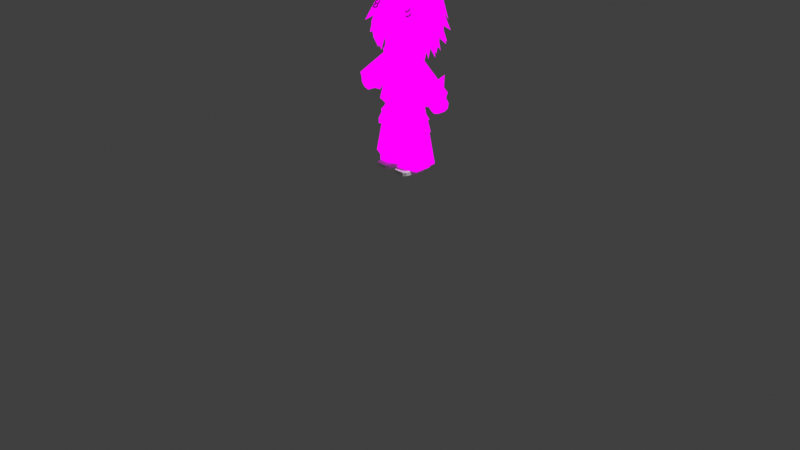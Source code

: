 # Source: LowPolyOllieV46.blend  (saved by Blender 5.0.119; exported with 4.5.12 LTS)
import bpy
from mathutils import Matrix  # noqa: F401  (used for matrix-valued properties, if any)

bpy.ops.wm.read_factory_settings(use_empty=True)
scene = bpy.context.scene
scene.name = 'Scene'

# ---- collections
col_ollie = bpy.data.collections.new('ollie'); scene.collection.children.link(col_ollie)

# ---- images (referenced by path relative to the original .blend; pixels are not part of the script)
import os
ASSET_DIR = os.environ.get("B2B_ASSET_DIR", "")  # directory of the original .blend (textures are referenced by path, not embedded)
HERE = os.path.dirname(os.path.abspath(__file__))  # packed textures are extracted next to this script under _unpacked/

def load_image(name, relpath, width, height, colorspace="sRGB"):
    """Load a texture the original file referenced (path relative to the .blend, or extracted next to this script)."""
    p = next((c for c in (os.path.join(HERE, relpath), os.path.join(ASSET_DIR, relpath)) if relpath and os.path.exists(c)), "")
    if p:
        img = bpy.data.images.load(p, check_existing=True)
        img.name = name
    else:  # same state as the original file: an image datablock whose file is absent (Cycles renders it pink)
        img = bpy.data.images.new(name, width, height)
        img.source = "FILE"
        img.filepath = "//" + (relpath or name)
    img.colorspace_settings.name = colorspace
    return img
img_ollie_face_png = load_image('OLLIE FACE.png', 'OLLIE FACE.png', 1024, 1024, 'sRGB')

# ---- materials (node trees are filled in below, after node groups)
mat_ollieface = bpy.data.materials.new('ollieface')
mat_material = bpy.data.materials.new('Material')

# ---- material node trees
mat_ollieface.use_nodes = True; mat_ollieface.node_tree.nodes.clear()
_N = mat_ollieface.node_tree.nodes; _L = mat_ollieface.node_tree.links
n0 = _N.new('ShaderNodeOutputMaterial'); n0.name = 'Material Output'; n0.location = (200, 100)
n1 = _N.new('ShaderNodeEmission'); n1.name = 'Emission'; n1.location = (-200, 100)
n2 = _N.new('ShaderNodeTexImage'); n2.name = 'Image Texture'; n2.location = (-516, 76)
n2.image = img_ollie_face_png
_L.new(n1.outputs[0], n0.inputs[0])
_L.new(n2.outputs[0], n1.inputs[0])
n0.is_active_output = True
mat_material.use_nodes = True; mat_material.node_tree.nodes.clear()
_N = mat_material.node_tree.nodes; _L = mat_material.node_tree.links
n0 = _N.new('ShaderNodeBsdfPrincipled'); n0.name = 'Principled BSDF'; n0.location = (-200, 100)
n0.inputs[0].default_value = (0.09558, 0.08389, 0.06062, 1.0)
n0.inputs[1].default_value = 0.7358
n0.inputs[2].default_value = 0.1054
n1 = _N.new('ShaderNodeOutputMaterial'); n1.name = 'Material Output'; n1.location = (200, 100)
_L.new(n0.outputs[0], n1.inputs[0])
n1.is_active_output = True

# ---- world
world_world = bpy.data.worlds.new('World'); scene.world = world_world
world_world.use_nodes = True; world_world.node_tree.nodes.clear()
_N = world_world.node_tree.nodes; _L = world_world.node_tree.links
n0 = _N.new('ShaderNodeOutputWorld'); n0.name = 'World Output'; n0.location = (200, 100)
n1 = _N.new('ShaderNodeBackground'); n1.name = 'Background'; n1.location = (-200, 100)
n1.inputs[0].default_value = (0.05088, 0.05088, 0.05088, 1.0)
_L.new(n1.outputs[0], n0.inputs[0])
n0.is_active_output = True
world_world.color = (0.05088, 0.05088, 0.05088)
world_world.sun_shadow_jitter_overblur = 0.0

# ---- cameras
cam_camera = bpy.data.cameras.new('Camera')
cam_camera.clip_end = 100.0
cam_camera.ortho_scale = 7.314

# ---- lights
light_light = bpy.data.lights.new('Light', 'POINT')
light_light.energy = 1000.0
light_light.shadow_soft_size = 0.1

# ---- meshes
me_cube = bpy.data.meshes.new('Cube')
me_cube.from_pydata([(0.04453, -0.08943, 0.565), (0.05973, -0.05196, 0.6189), (0.02066, 0.122, 0.565), (0.05973, 0.122, 0.668), (0.2054, -0.09587, 0.565), (0.1883, -0.05196, 0.6189), (0.2274, 0.122, 0.565), (0.1883, 0.122, 0.668), (0.02066, 0.01305, 0.565), (0.05973, 0.01305, 0.668), (0.2274, 0.01305, 0.565), (0.1883, 0.01305, 0.668), (0.04453, -0.08943, 0.6009), (0.02066, 0.122, 0.6009), (0.2274, 0.122, 0.6009), (0.2054, -0.09587, 0.6009), (0.2274, 0.01305, 0.6009), (0.02066, 0.01305, 0.6009), (0.1787, 0.1632, 0.565), (0.1787, 0.122, 0.668), (0.1787, -0.122, 0.565), (0.1787, -0.05196, 0.6189), (0.1787, 0.01305, 0.668), (0.1787, 0.01305, 0.565), (0.1787, -0.122, 0.6009), (0.1787, 0.1632, 0.6009), (0.06806, 0.1632, 0.565), (0.06806, -0.05196, 0.6189), (0.06806, 0.01305, 0.565), (0.06806, -0.122, 0.6009), (0.06806, 0.122, 0.668), (0.06806, -0.122, 0.565), (0.06806, 0.01305, 0.668), (0.06806, 0.1632, 0.6009)], [], [(17, 9, 3, 13), (25, 19, 7, 14), (16, 11, 5, 15), (29, 27, 1, 12), (23, 10, 4, 20), (32, 9, 1, 27), (30, 3, 9, 32), (18, 6, 10, 23), (14, 7, 11, 16), (12, 1, 9, 17), (0, 12, 17, 8), (6, 14, 16, 10), (31, 29, 12, 0), (10, 16, 15, 4), (18, 25, 14, 6), (8, 17, 13, 2), (26, 33, 25, 18), (4, 15, 24, 20), (26, 18, 23, 28), (7, 19, 22, 11), (11, 22, 21, 5), (28, 23, 20, 31), (15, 5, 21, 24), (33, 30, 19, 25), (13, 3, 30, 33), (8, 28, 31, 0), (2, 26, 28, 8), (2, 13, 33, 26), (20, 24, 29, 31), (19, 30, 32, 22), (22, 32, 27, 21), (24, 21, 27, 29)])
_uv = me_cube.uv_layers.new(name='UVMap')
_uv.uv.foreach_set('vector', [0.144, 0.04113, 0.144, 0.1102, 0.256, 0.1102, 0.256, 0.04113, 0.2983, 0.04113, 0.256, 0.1102, 0.256, 0.1102, 0.256, 0.04113, 0.144, 0.04113, 0.144, 0.1102, 0.07721, 0.05963, 0.03207, 0.04113, 0.005198, 0.04113, 0.07721, 0.05963, 0.07721, 0.05963, 0.03869, 0.04113, 0.144, 0.004311, 0.144, 0.004311, 0.03207, 0.004311, 0.005198, 0.004311, 0.144, 0.1102, 0.144, 0.1102, 0.07721, 0.05963, 0.07721, 0.05963, 0.256, 0.1102, 0.256, 0.1102, 0.144, 0.1102, 0.144, 0.1102, 0.2983, 0.004311, 0.256, 0.004311, 0.144, 0.004311, 0.144, 0.004311, 0.256, 0.04113, 0.256, 0.1102, 0.144, 0.1102, 0.144, 0.04113, 0.03869, 0.04113, 0.07721, 0.05963, 0.144, 0.1102, 0.144, 0.04113, 0.03869, 0.004311, 0.03869, 0.04113, 0.144, 0.04113, 0.144, 0.004311, 0.256, 0.004311, 0.256, 0.04113, 0.144, 0.04113, 0.144, 0.004311, 0.005198, 0.004311, 0.005198, 0.04113, 0.03869, 0.04113, 0.03869, 0.004311, 0.144, 0.004311, 0.144, 0.04113, 0.03207, 0.04113, 0.03207, 0.004311, 0.2983, 0.004311, 0.2983, 0.04113, 0.256, 0.04113, 0.256, 0.004311, 0.144, 0.004311, 0.144, 0.04113, 0.256, 0.04113, 0.256, 0.004311, 0.2983, 0.004311, 0.2983, 0.04113, 0.2983, 0.04113, 0.2983, 0.004311, 0.03207, 0.004311, 0.03207, 0.04113, 0.005198, 0.04113, 0.005198, 0.004311, 0.2983, 0.004311, 0.2983, 0.004311, 0.144, 0.004311, 0.144, 0.004311, 0.256, 0.1102, 0.256, 0.1102, 0.144, 0.1102, 0.144, 0.1102, 0.144, 0.1102, 0.144, 0.1102, 0.07721, 0.05963, 0.07721, 0.05963, 0.144, 0.004311, 0.144, 0.004311, 0.005198, 0.004311, 0.005198, 0.004311, 0.03207, 0.04113, 0.07721, 0.05963, 0.07721, 0.05963, 0.005198, 0.04113, 0.2983, 0.04113, 0.256, 0.1102, 0.256, 0.1102, 0.2983, 0.04113, 0.256, 0.04113, 0.256, 0.1102, 0.256, 0.1102, 0.2983, 0.04113, 0.144, 0.004311, 0.144, 0.004311, 0.005198, 0.004311, 0.03869, 0.004311, 0.256, 0.004311, 0.2983, 0.004311, 0.144, 0.004311, 0.144, 0.004311, 0.256, 0.004311, 0.256, 0.04113, 0.2983, 0.04113, 0.2983, 0.004311, 0.005198, 0.004311, 0.005198, 0.04113, 0.005198, 0.04113, 0.005198, 0.004311, 0.256, 0.1102, 0.256, 0.1102, 0.144, 0.1102, 0.144, 0.1102, 0.144, 0.1102, 0.144, 0.1102, 0.07721, 0.05963, 0.07721, 0.05963, 0.005198, 0.04113, 0.07721, 0.05963, 0.07721, 0.05963, 0.005198, 0.04113])
me_cube.update()
me_cylinder = bpy.data.meshes.new('Cylinder')
me_cylinder.from_pydata([(0.186, 0.2535, 0.5893), (0.1041, 0.195, 1.323), (0.2425, 0.1696, 0.5877), (0.1892, 0.1375, 1.323), (0.2425, 0.001817, 0.5877), (0.1892, 0.02263, 1.323), (0.186, -0.08209, 0.6193), (0.1041, -0.03483, 1.323), (0.007503, -0.002169, 0.5961), (0.003757, 0.02263, 1.323), (0.01901, 0.1696, 0.5965), (0.003757, 0.1375, 1.323), (0.186, 0.2535, 0.6468), (0.3292, 0.1694, 0.6597), (0.3292, 0.001627, 0.6597), (0.186, -0.08209, 0.6768), (0.001964, 0.001817, 0.6468), (0.001964, 0.1696, 0.6468), (0.2785, 0.1696, 0.6264), (0.2785, 0.001817, 0.6264), (0.186, -0.08209, 0.6454), (0.01495, -0.008338, 0.6197), (0.01495, 0.1595, 0.6197), (0.1854, 0.2398, 0.616), (0.06726, -0.09895, 0.6271), (0.05304, -0.005594, 1.323), (0.07272, -0.05072, 0.6865), (0.07101, -0.05238, 0.6428)], [], [(12, 1, 3, 13), (13, 3, 5, 14), (14, 5, 7, 15), (26, 25, 9, 16), (16, 9, 11, 17), (17, 11, 1, 12), (22, 17, 12, 23), (21, 16, 17, 22), (27, 26, 16, 21), (19, 14, 15, 20), (18, 13, 14, 19), (23, 12, 13, 18), (0, 23, 18, 2), (2, 18, 19, 4), (4, 19, 20, 6), (24, 27, 21, 8), (8, 21, 22, 10), (10, 22, 23, 0), (6, 20, 27, 24), (20, 15, 26, 27), (15, 7, 25, 26)])
_uv = me_cylinder.uv_layers.new(name='UVMap')
_uv.uv.foreach_set('vector', [0.1638, 0.1643, 0.1551, 0.2357, 0.1641, 0.2357, 0.1789, 0.1657, 0.1789, 0.1657, 0.1641, 0.2357, 0.1641, 0.2357, 0.1789, 0.1657, 0.1789, 0.1657, 0.1641, 0.2357, 0.1551, 0.2357, 0.1638, 0.1675, 0.1518, 0.1685, 0.1498, 0.2357, 0.1445, 0.2357, 0.1444, 0.1643, 0.1444, 0.1643, 0.1445, 0.2357, 0.1445, 0.2357, 0.1444, 0.1643, 0.1444, 0.1643, 0.1445, 0.2357, 0.1551, 0.2357, 0.1638, 0.1643, 0.1457, 0.1614, 0.1444, 0.1643, 0.1638, 0.1643, 0.1637, 0.161, 0.1457, 0.1614, 0.1444, 0.1643, 0.1444, 0.1643, 0.1457, 0.1614, 0.1516, 0.1639, 0.1518, 0.1685, 0.1444, 0.1643, 0.1457, 0.1614, 0.1736, 0.1621, 0.1789, 0.1657, 0.1638, 0.1675, 0.1638, 0.1641, 0.1736, 0.1621, 0.1789, 0.1657, 0.1789, 0.1657, 0.1736, 0.1621, 0.1637, 0.161, 0.1638, 0.1643, 0.1789, 0.1657, 0.1736, 0.1621, 0.1638, 0.1582, 0.1637, 0.161, 0.1736, 0.1621, 0.1698, 0.1581, 0.1698, 0.1581, 0.1736, 0.1621, 0.1736, 0.1621, 0.1698, 0.1581, 0.1698, 0.1581, 0.1736, 0.1621, 0.1638, 0.1641, 0.1638, 0.1614, 0.1513, 0.1622, 0.1516, 0.1639, 0.1457, 0.1614, 0.1449, 0.1589, 0.1449, 0.1589, 0.1457, 0.1614, 0.1457, 0.1614, 0.1462, 0.159, 0.1462, 0.159, 0.1457, 0.1614, 0.1637, 0.161, 0.1638, 0.1582, 0.1638, 0.1614, 0.1638, 0.1641, 0.1516, 0.1639, 0.1513, 0.1622, 0.1638, 0.1641, 0.1638, 0.1675, 0.1518, 0.1685, 0.1516, 0.1639, 0.1638, 0.1675, 0.1551, 0.2357, 0.1498, 0.2357, 0.1518, 0.1685])
me_cylinder.materials.append(mat_ollieface)
me_cylinder.update()
me_cube_001 = bpy.data.meshes.new('Cube.001')
me_cube_001.from_pydata([(0.6829, -0.3104, -0.947), (0.7308, 0.1327, 0.9721), (0.6829, 0.8392, -0.947), (0.5881, 0.5357, 1.028), (0.0, 0.9451, -0.7463), (-0.001365, 0.8364, 0.9276), (0.0, -0.3953, -1.045), (0.2573, -0.05318, 0.7984), (0.4767, 0.7167, 0.02449), (0.4967, -0.2015, 0.02449), (-0.0009827, -0.2863, 0.1906), (-0.0009827, 0.7167, 0.1089), (0.6821, 0.5298, 0.6867), (0.7864, -0.02761, 0.692), (0.09009, -0.1514, 0.5616), (0.0, 0.7428, 0.5616), (0.6544, 0.5357, 0.8905), (0.7671, 0.03517, 0.8748), (0.1373, -0.1009, 0.6794), (-0.001243, 0.8495, 0.7998), (0.7525, 0.5232, 0.8059), (0.8652, 0.0227, 0.7901), (0.09009, -0.183, 0.607), (-0.001996, 0.921, 0.6877), (0.395, 0.7311, 1.008), (0.2942, -0.3953, -1.015), (0.2942, 0.9451, -0.8288), (0.4978, 0.05654, 0.8978), (0.2755, -0.2855, 0.09026), (0.1727, 0.7167, 0.1043), (0.4628, -0.1514, 0.6871), (0.4261, 0.7759, 0.6988), (0.4406, -0.1272, 0.7968), (0.4203, 0.7367, 0.8472), (0.4233, 0.8305, 0.779), (0.4233, -0.183, 0.7198), (0.8654, 0.2807, -0.947), (0.7008, 0.3138, 1.012), (-0.0006837, 0.4059, 0.8308), (0.0, 0.2807, -1.045), (0.6592, 0.2706, 0.02449), (0.7948, 0.3079, 0.6709), (0.7671, 0.3138, 0.8748), (0.8652, 0.3014, 0.7901), (0.4781, 0.3288, 0.857), (0.2942, 0.2807, -1.015), (0.7841, 0.1969, 0.9848), (0.2387, 0.187, 0.8051), (0.0, -0.0573, -1.045), (0.6328, 0.03455, 0.02449), (0.8124, 0.2073, 0.6709), (0.832, 0.1974, 0.8748), (0.8828, 0.1849, 0.7901), (0.5195, 0.09053, 0.8902), (0.2942, -0.0573, -1.015), (0.7742, -0.01488, -0.947), (-0.6829, -0.3104, -0.947), (-0.7308, 0.1327, 0.9721), (-0.6829, 0.8392, -0.947), (-0.5881, 0.5357, 1.028), (0.001365, 0.8364, 0.9276), (-0.2573, -0.05318, 0.7984), (-0.4767, 0.7167, 0.02449), (-0.4967, -0.2015, 0.02449), (0.0009827, -0.2863, 0.1906), (0.0009827, 0.7167, 0.1089), (-0.6821, 0.5298, 0.6867), (-0.7864, -0.02761, 0.692), (-0.09009, -0.1514, 0.5616), (-0.6544, 0.5357, 0.8905), (-0.7671, 0.03517, 0.8748), (-0.1373, -0.1009, 0.6794), (0.001243, 0.8495, 0.7998), (-0.7525, 0.5232, 0.8059), (-0.8652, 0.0227, 0.7901), (-0.09009, -0.183, 0.607), (0.001996, 0.921, 0.6877), (-0.395, 0.7311, 1.008), (-0.2942, -0.3953, -1.015), (-0.2942, 0.9451, -0.8288), (-0.4978, 0.05654, 0.8978), (-0.2755, -0.2855, 0.09026), (-0.1727, 0.7167, 0.1043), (-0.4628, -0.1514, 0.6871), (-0.4261, 0.7759, 0.6988), (-0.4406, -0.1272, 0.7968), (-0.4203, 0.7367, 0.8472), (-0.4233, 0.8305, 0.779), (-0.4233, -0.183, 0.7198), (-0.8654, 0.2807, -0.947), (-0.7008, 0.3138, 1.012), (0.0006837, 0.4059, 0.8308), (-0.6592, 0.2706, 0.02449), (-0.7948, 0.3079, 0.6709), (-0.7671, 0.3138, 0.8748), (-0.8652, 0.3014, 0.7901), (-0.4781, 0.3288, 0.857), (-0.2942, 0.2807, -1.015), (-0.7841, 0.1969, 0.9848), (-0.2387, 0.187, 0.8051), (-0.6328, 0.03455, 0.02449), (-0.9069, 0.2073, 0.6709), (-0.832, 0.1974, 0.8748), (-0.9773, 0.1849, 0.7901), (-0.5195, 0.09053, 0.8902), (-0.2942, -0.0573, -1.015), (-0.7742, -0.01488, -0.947)], [], [(33, 24, 3, 16), (51, 46, 1, 17), (54, 55, 0, 25), (53, 47, 7, 27), (32, 27, 7, 18), (25, 28, 10, 6), (55, 49, 9, 0), (26, 29, 8, 2), (28, 30, 14, 10), (49, 50, 13, 9), (29, 31, 12, 8), (35, 32, 18, 22), (52, 51, 17, 21), (34, 33, 16, 20), (31, 34, 20, 12), (50, 52, 21, 13), (30, 35, 22, 14), (13, 21, 35, 30), (15, 23, 34, 31), (23, 19, 33, 34), (21, 17, 32, 35), (11, 15, 31, 29), (9, 13, 30, 28), (4, 11, 29, 26), (0, 9, 28, 25), (17, 1, 27, 32), (46, 53, 27, 1), (48, 54, 25, 6), (19, 5, 24, 33), (4, 26, 45, 39), (3, 24, 44, 37), (12, 20, 43, 41), (20, 16, 42, 43), (8, 12, 41, 40), (2, 8, 40, 36), (24, 5, 38, 44), (26, 2, 36, 45), (16, 3, 37, 42), (39, 45, 54, 48), (37, 44, 53, 46), (41, 43, 52, 50), (43, 42, 51, 52), (40, 41, 50, 49), (36, 40, 49, 55), (44, 38, 47, 53), (45, 36, 55, 54), (42, 37, 46, 51), (86, 69, 59, 77), (102, 70, 57, 98), (105, 78, 56, 106), (104, 80, 61, 99), (85, 71, 61, 80), (78, 6, 64, 81), (106, 56, 63, 100), (79, 58, 62, 82), (81, 64, 68, 83), (100, 63, 67, 101), (82, 62, 66, 84), (88, 75, 71, 85), (103, 74, 70, 102), (87, 73, 69, 86), (84, 66, 73, 87), (101, 67, 74, 103), (83, 68, 75, 88), (67, 83, 88, 74), (15, 84, 87, 76), (76, 87, 86, 72), (74, 88, 85, 70), (65, 82, 84, 15), (63, 81, 83, 67), (4, 79, 82, 65), (56, 78, 81, 63), (70, 85, 80, 57), (98, 57, 80, 104), (48, 6, 78, 105), (72, 86, 77, 60), (4, 39, 97, 79), (59, 90, 96, 77), (66, 93, 95, 73), (73, 95, 94, 69), (62, 92, 93, 66), (58, 89, 92, 62), (77, 96, 91, 60), (79, 97, 89, 58), (69, 94, 90, 59), (39, 48, 105, 97), (90, 98, 104, 96), (93, 101, 103, 95), (95, 103, 102, 94), (92, 100, 101, 93), (89, 106, 100, 92), (96, 104, 99, 91), (97, 105, 106, 89), (94, 102, 98, 90)])
_uv = me_cube_001.uv_layers.new(name='UVMap')
_uv.uv.foreach_set('vector', [0.88, 0.642, 0.8869, 0.6186, 0.9202, 0.6158, 0.9186, 0.6357, 0.6601, 0.1002, 0.6566, 0.08116, 0.6625, 0.08334, 0.6624, 0.1002, 0.2437, 0.6993, 0.2627, 0.6976, 0.2591, 0.7093, 0.2437, 0.7127, 0.9532, 0.8963, 0.8975, 0.8855, 0.9236, 0.8475, 0.9529, 0.8886, 0.7277, 0.1136, 0.7178, 0.09618, 0.7593, 0.1134, 0.7801, 0.1339, 0.6773, 0.6923, 0.6757, 0.8862, 0.6255, 0.9038, 0.6257, 0.687, 0.7891, 0.7042, 0.7721, 0.8747, 0.7161, 0.8747, 0.7352, 0.7042, 0.75, 0.1655, 0.7691, 0.3122, 0.6953, 0.2996, 0.6889, 0.1469, 0.6757, 0.8862, 0.7069, 0.9909, 0.6415, 0.9689, 0.6255, 0.9038, 0.7721, 0.8747, 0.7843, 0.9881, 0.7567, 0.9918, 0.7161, 0.8747, 0.7691, 0.3122, 0.7293, 0.4056, 0.6732, 0.4037, 0.6953, 0.2996, 0.7307, 0.1269, 0.7277, 0.1136, 0.7801, 0.1339, 0.7882, 0.1464, 0.6431, 0.1148, 0.6601, 0.1002, 0.6624, 0.1002, 0.6543, 0.1148, 0.8804, 0.652, 0.88, 0.642, 0.9186, 0.6357, 0.9284, 0.6481, 0.8808, 0.6636, 0.8804, 0.652, 0.9284, 0.6481, 0.9181, 0.6654, 0.6553, 0.1354, 0.6431, 0.1148, 0.6543, 0.1148, 0.6638, 0.1317, 0.7238, 0.1326, 0.7307, 0.1269, 0.7882, 0.1464, 0.7882, 0.1543, 0.6638, 0.1317, 0.6543, 0.1148, 0.7307, 0.1269, 0.7238, 0.1326, 0.8188, 0.6836, 0.8185, 0.6653, 0.8804, 0.652, 0.8808, 0.6636, 0.8185, 0.6653, 0.8186, 0.6489, 0.88, 0.642, 0.8804, 0.652, 0.6543, 0.1148, 0.6624, 0.1002, 0.7277, 0.1136, 0.7307, 0.1269, 0.7964, 0.3129, 0.7963, 0.3841, 0.7293, 0.4056, 0.7691, 0.3122, 0.7161, 0.8747, 0.7567, 0.9918, 0.7069, 0.9909, 0.6757, 0.8862, 0.7963, 0.1785, 0.7964, 0.3129, 0.7691, 0.3122, 0.75, 0.1655, 0.7352, 0.7042, 0.7161, 0.8747, 0.6757, 0.8862, 0.6773, 0.6923, 0.6624, 0.1002, 0.6625, 0.08334, 0.7178, 0.09618, 0.7277, 0.1136, 0.9868, 0.9392, 0.9532, 0.8963, 0.9529, 0.8886, 0.9842, 0.9235, 0.232, 0.6993, 0.2437, 0.6993, 0.2437, 0.7127, 0.232, 0.7127, 0.8186, 0.6489, 0.8186, 0.6303, 0.8869, 0.6186, 0.88, 0.642, 0.232, 0.6596, 0.2437, 0.6596, 0.2437, 0.6859, 0.232, 0.6859, 0.922, 0.9766, 0.8714, 0.9905, 0.9236, 0.9318, 0.9619, 0.9506, 0.9181, 0.6654, 0.9284, 0.6481, 0.9597, 0.6504, 0.9488, 0.6677, 0.9284, 0.6481, 0.9186, 0.6357, 0.9654, 0.638, 0.9597, 0.6504, 0.6953, 0.2996, 0.6732, 0.4037, 0.6011, 0.4012, 0.5917, 0.2996, 0.6889, 0.1469, 0.6953, 0.2996, 0.5917, 0.2996, 0.6062, 0.1469, 0.8714, 0.9905, 0.7957, 0.97, 0.837, 0.8988, 0.9236, 0.9318, 0.2437, 0.6596, 0.2591, 0.6638, 0.2664, 0.6859, 0.2437, 0.6859, 0.9186, 0.6357, 0.9202, 0.6158, 0.9618, 0.6181, 0.9654, 0.638, 0.232, 0.6859, 0.2437, 0.6859, 0.2437, 0.6993, 0.232, 0.6993, 0.9619, 0.9506, 0.9236, 0.9318, 0.9532, 0.8963, 0.9868, 0.9392, 0.8588, 0.4886, 0.8578, 0.5068, 0.84, 0.5068, 0.8434, 0.4886, 0.8578, 0.5068, 0.8597, 0.5198, 0.8419, 0.5198, 0.84, 0.5068, 0.8247, 0.5029, 0.8321, 0.5704, 0.7919, 0.5704, 0.7717, 0.5029, 0.8284, 0.4015, 0.8247, 0.5029, 0.7717, 0.5029, 0.7863, 0.4015, 0.9236, 0.9318, 0.837, 0.8988, 0.8975, 0.8855, 0.9532, 0.8963, 0.2437, 0.6859, 0.2664, 0.6859, 0.2627, 0.6976, 0.2437, 0.6993, 0.8597, 0.5198, 0.8597, 0.5407, 0.8418, 0.5365, 0.8419, 0.5198, 0.7576, 0.642, 0.719, 0.6357, 0.7174, 0.6158, 0.7507, 0.6186, 0.9772, 0.1002, 0.9457, 0.1021, 0.9514, 0.08334, 0.961, 0.08116, 0.2204, 0.6993, 0.2204, 0.7127, 0.205, 0.7093, 0.2014, 0.6976, 0.8388, 0.7513, 0.8392, 0.7441, 0.8665, 0.7057, 0.8908, 0.7412, 0.8799, 0.1136, 0.8275, 0.1339, 0.8483, 0.1134, 0.8898, 0.09618, 0.574, 0.6923, 0.6257, 0.687, 0.6258, 0.9038, 0.5756, 0.8862, 0.4623, 0.7042, 0.5161, 0.7042, 0.5352, 0.8747, 0.4821, 0.8747, 0.8425, 0.1655, 0.8782, 0.1469, 0.8904, 0.2996, 0.8234, 0.3122, 0.5756, 0.8862, 0.6258, 0.9038, 0.6098, 0.9689, 0.5444, 0.9909, 0.4821, 0.8747, 0.5352, 0.8747, 0.4946, 0.9918, 0.4625, 0.9881, 0.8234, 0.3122, 0.8904, 0.2996, 0.9194, 0.4037, 0.8633, 0.4056, 0.877, 0.1269, 0.8194, 0.1464, 0.8275, 0.1339, 0.8799, 0.1136, 0.9875, 0.1138, 0.9564, 0.1148, 0.9457, 0.1021, 0.9772, 0.1002, 0.7572, 0.652, 0.7092, 0.6481, 0.719, 0.6357, 0.7576, 0.642, 0.7568, 0.6636, 0.7195, 0.6654, 0.7092, 0.6481, 0.7572, 0.652, 0.995, 0.1344, 0.9431, 0.1317, 0.9564, 0.1148, 0.9875, 0.1138, 0.8838, 0.1326, 0.8194, 0.1543, 0.8194, 0.1464, 0.877, 0.1269, 0.9431, 0.1317, 0.8838, 0.1326, 0.877, 0.1269, 0.9564, 0.1148, 0.8188, 0.6836, 0.7568, 0.6636, 0.7572, 0.652, 0.8191, 0.6653, 0.8191, 0.6653, 0.7572, 0.652, 0.7576, 0.642, 0.819, 0.6489, 0.9564, 0.1148, 0.877, 0.1269, 0.8799, 0.1136, 0.9457, 0.1021, 0.7961, 0.3129, 0.8234, 0.3122, 0.8633, 0.4056, 0.7963, 0.3841, 0.5352, 0.8747, 0.5756, 0.8862, 0.5444, 0.9909, 0.4946, 0.9918, 0.7963, 0.1785, 0.8425, 0.1655, 0.8234, 0.3122, 0.7961, 0.3129, 0.5161, 0.7042, 0.574, 0.6923, 0.5756, 0.8862, 0.5352, 0.8747, 0.9457, 0.1021, 0.8799, 0.1136, 0.8898, 0.09618, 0.9514, 0.08334, 0.8074, 0.7914, 0.81, 0.7767, 0.8392, 0.7441, 0.8388, 0.7513, 0.232, 0.6993, 0.232, 0.7127, 0.2204, 0.7127, 0.2204, 0.6993, 0.819, 0.6489, 0.7576, 0.642, 0.7507, 0.6186, 0.819, 0.6303, 0.232, 0.6596, 0.232, 0.6859, 0.2204, 0.6859, 0.2204, 0.6596, 0.8679, 0.8262, 0.8307, 0.802, 0.8665, 0.7844, 0.9152, 0.8392, 0.7195, 0.6654, 0.6894, 0.6677, 0.6779, 0.6504, 0.7092, 0.6481, 0.7092, 0.6481, 0.6779, 0.6504, 0.6722, 0.638, 0.719, 0.6357, 0.8904, 0.2996, 0.9706, 0.2996, 0.9678, 0.4012, 0.9194, 0.4037, 0.8782, 0.1469, 0.9678, 0.1469, 0.9706, 0.2996, 0.8904, 0.2996, 0.9152, 0.8392, 0.8665, 0.7844, 0.9473, 0.7537, 0.9858, 0.8201, 0.2204, 0.6596, 0.2204, 0.6859, 0.1977, 0.6859, 0.205, 0.6638, 0.719, 0.6357, 0.6722, 0.638, 0.6758, 0.6181, 0.7174, 0.6158, 0.232, 0.6859, 0.232, 0.6993, 0.2204, 0.6993, 0.2204, 0.6859, 0.8307, 0.802, 0.8074, 0.7914, 0.8388, 0.7513, 0.8665, 0.7844, 0.8993, 0.5386, 0.8846, 0.5386, 0.8813, 0.5211, 0.8984, 0.5211, 0.8984, 0.5211, 0.8813, 0.5211, 0.8832, 0.5088, 0.9002, 0.5088, 0.6852, 0.524, 0.7225, 0.524, 0.6973, 0.5961, 0.678, 0.5961, 0.6832, 0.4156, 0.7241, 0.4156, 0.7225, 0.524, 0.6852, 0.524, 0.8665, 0.7844, 0.8388, 0.7513, 0.8908, 0.7412, 0.9473, 0.7537, 0.2204, 0.6859, 0.2204, 0.6993, 0.2014, 0.6976, 0.1977, 0.6859, 0.9002, 0.5088, 0.8832, 0.5088, 0.8831, 0.4927, 0.9002, 0.4887])
me_cube_001.materials.append(mat_ollieface)
me_cube_001.update()
me_cube_002 = bpy.data.meshes.new('Cube.002')
me_cube_002.from_pydata([(0.1289, -0.04407, 1.263), (0.1289, -0.02069, 1.713), (0.1289, 0.1587, 1.263), (0.1289, 0.09303, 1.713), (0.1289, 0.1425, 1.502), (0.1289, -0.0479, 1.502), (0.0, 0.1587, 1.263), (0.0, 0.09303, 1.713), (0.0, -0.04407, 1.263), (0.0, -0.02069, 1.713), (0.0, -0.0479, 1.502), (0.0, 0.1425, 1.502)], [], [(11, 7, 3, 4), (4, 3, 1, 5), (6, 2, 0, 8), (2, 4, 5, 0), (6, 11, 4, 2), (0, 5, 10, 8), (3, 7, 9, 1), (5, 1, 9, 10)])
_uv = me_cube_002.uv_layers.new(name='UVMap')
_uv.uv.foreach_set('vector', [0.273, 0.6328, 0.273, 0.6604, 0.2899, 0.6604, 0.2899, 0.6328, 0.2899, 0.6328, 0.2899, 0.6604, 0.2899, 0.6604, 0.2899, 0.6328, 0.273, 0.6014, 0.2899, 0.6014, 0.2899, 0.6014, 0.273, 0.6014, 0.2899, 0.6014, 0.2899, 0.6328, 0.2899, 0.6328, 0.2899, 0.6014, 0.273, 0.6014, 0.273, 0.6328, 0.2899, 0.6328, 0.2899, 0.6014, 0.2899, 0.6014, 0.2899, 0.6328, 0.273, 0.6328, 0.273, 0.6014, 0.2899, 0.6604, 0.273, 0.6604, 0.273, 0.6604, 0.2899, 0.6604, 0.2899, 0.6328, 0.2899, 0.6604, 0.273, 0.6604, 0.273, 0.6328])
me_cube_002.materials.append(mat_ollieface)
me_cube_002.update()
me_cylinder_002 = bpy.data.meshes.new('Cylinder.002')
me_cylinder_002.from_pydata([(0.4388, 0.1891, 1.348), (0.1436, 0.1459, 1.649), (0.5278, 0.1246, 1.455), (0.1718, 0.1173, 1.728), (0.5243, -0.03326, 1.434), (0.1769, 0.005899, 1.737), (0.4249, -0.073, 1.337), (0.1362, 0.00263, 1.64), (0.349, 0.07, 1.273), (0.1186, 0.08257, 1.602)], [], [(0, 1, 3, 2), (2, 3, 5, 4), (4, 5, 7, 6), (6, 7, 9, 8), (8, 9, 1, 0), (2, 4, 6, 8, 0), (1, 9, 7, 5, 3)])
_uv = me_cylinder_002.uv_layers.new(name='UVMap')
_uv.uv.foreach_set('vector', [0.4317, 0.6721, 0.4586, 0.4638, 0.4988, 0.4558, 0.4932, 0.6796, 0.4932, 0.6796, 0.4988, 0.4558, 0.5557, 0.4548, 0.561, 0.6879, 0.561, 0.6879, 0.5557, 0.4548, 0.6068, 0.469, 0.619, 0.6812, 0.619, 0.6812, 0.6068, 0.469, 0.6519, 0.4624, 0.693, 0.6524, 0.361, 0.6429, 0.417, 0.4592, 0.4586, 0.4638, 0.4317, 0.6721, 0.9669, 0.1491, 0.9666, 0.1851, 0.9663, 0.2211, 0.9661, 0.2571, 0.9658, 0.2931, 0.9054, 0.2622, 0.9062, 0.2293, 0.9069, 0.1964, 0.9077, 0.1635, 0.9084, 0.1306])
me_cylinder_002.materials.append(mat_ollieface)
me_cylinder_002.update()
me_cube_003 = bpy.data.meshes.new('Cube.003')
me_cube_003.from_pydata([(0.4625, 0.01463, 1.254), (0.3676, 0.01412, 1.323), (0.4613, 0.1034, 1.254), (0.3663, 0.1029, 1.323), (0.5637, 0.01516, 1.362), (0.4833, 0.01472, 1.446), (0.5625, 0.104, 1.362), (0.4821, 0.1035, 1.446), (0.4227, 0.01441, 1.271), (0.4214, 0.1032, 1.271), (0.5372, 0.1038, 1.395), (0.5384, 0.01502, 1.395), (0.515, 0.1037, 1.268), (0.4083, 0.1032, 1.368), (0.5163, 0.01491, 1.268), (0.4096, 0.01434, 1.368), (0.4647, 0.01463, 1.316), (0.4634, 0.1034, 1.316), (0.4439, 0.1033, 1.406), (0.5518, 0.0151, 1.306), (0.499, 0.1036, 1.354), (0.5506, 0.1039, 1.306), (0.4451, 0.01452, 1.406), (0.5002, 0.01482, 1.354), (0.4619, 0.05616, 1.254), (0.367, 0.05565, 1.323), (0.5631, 0.05669, 1.362), (0.4828, 0.05625, 1.446), (0.5379, 0.05655, 1.395), (0.4221, 0.05595, 1.271), (0.409, 0.05587, 1.368), (0.5157, 0.05644, 1.268), (0.4445, 0.05605, 1.406), (0.5512, 0.05663, 1.306)], [], [(29, 25, 3, 9), (20, 18, 7, 10), (28, 27, 5, 11), (16, 15, 1, 8), (33, 26, 4, 19), (30, 25, 1, 15), (14, 16, 8, 0), (26, 28, 11, 4), (21, 20, 10, 6), (24, 29, 9, 2), (2, 9, 17, 12), (19, 23, 16, 14), (32, 30, 15, 22), (24, 31, 14, 0), (23, 22, 15, 16), (9, 3, 13, 17), (11, 5, 22, 23), (27, 32, 22, 5), (4, 11, 23, 19), (12, 17, 20, 21), (31, 33, 19, 14), (17, 13, 18, 20), (12, 21, 33, 31), (7, 18, 32, 27), (2, 12, 31, 24), (18, 13, 30, 32), (0, 8, 29, 24), (6, 10, 28, 26), (13, 3, 25, 30), (21, 6, 26, 33), (10, 7, 27, 28), (8, 1, 25, 29)])
_uv = me_cube_003.uv_layers.new(name='UVMap')
_uv.uv.foreach_set('vector', [0.02167, 0.1154, 0.02163, 0.1233, 0.02884, 0.1233, 0.02889, 0.1154, 0.02895, 0.128, 0.0289, 0.1359, 0.02894, 0.1421, 0.02898, 0.1342, 0.02176, 0.1342, 0.02172, 0.1421, 0.01538, 0.1421, 0.01542, 0.1342, 0.06895, 0.2071, 0.07416, 0.1671, 0.1067, 0.1713, 0.1014, 0.2114, 0.02178, 0.1206, 0.02178, 0.1292, 0.01545, 0.1292, 0.01544, 0.1206, 0.7843, 0.6331, 0.875, 0.6331, 0.875, 0.75, 0.7843, 0.75, 0.06401, 0.2446, 0.06895, 0.2071, 0.1014, 0.2114, 0.0909, 0.2321, 0.02178, 0.1292, 0.02176, 0.1342, 0.01542, 0.1342, 0.01545, 0.1292, 0.02899, 0.1206, 0.02895, 0.128, 0.02898, 0.1342, 0.029, 0.1293, 0.0217, 0.1127, 0.02167, 0.1154, 0.02889, 0.1154, 0.02892, 0.1127, 0.02892, 0.1127, 0.02889, 0.1154, 0.02892, 0.1222, 0.02896, 0.1148, 0.03651, 0.241, 0.04145, 0.2036, 0.06895, 0.2071, 0.06401, 0.2446, 0.7076, 0.6331, 0.7843, 0.6331, 0.7843, 0.75, 0.7076, 0.75, 0.0217, 0.1127, 0.02175, 0.1148, 0.01541, 0.1148, 0.01536, 0.1127, 0.04145, 0.2036, 0.04666, 0.1635, 0.07416, 0.1671, 0.06895, 0.2071, 0.02889, 0.1154, 0.02884, 0.1233, 0.02888, 0.1301, 0.02892, 0.1222, 0.01184, 0.1997, 0.01706, 0.1597, 0.04666, 0.1635, 0.04145, 0.2036, 0.625, 0.6331, 0.7076, 0.6331, 0.7076, 0.75, 0.625, 0.75, 0.01243, 0.2217, 0.01184, 0.1997, 0.04145, 0.2036, 0.03651, 0.241, 0.02896, 0.1148, 0.02892, 0.1222, 0.02895, 0.128, 0.02899, 0.1206, 0.02175, 0.1148, 0.02178, 0.1206, 0.01544, 0.1206, 0.01541, 0.1148, 0.02892, 0.1222, 0.02888, 0.1301, 0.0289, 0.1359, 0.02895, 0.128, 0.02896, 0.1148, 0.02899, 0.1206, 0.02178, 0.1206, 0.02175, 0.1148, 0.625, 0.5, 0.7076, 0.5, 0.7076, 0.6331, 0.625, 0.6331, 0.02892, 0.1127, 0.02896, 0.1148, 0.02175, 0.1148, 0.0217, 0.1127, 0.7076, 0.5, 0.7843, 0.5, 0.7843, 0.6331, 0.7076, 0.6331, 0.01536, 0.1127, 0.01533, 0.1154, 0.02167, 0.1154, 0.0217, 0.1127, 0.029, 0.1293, 0.02898, 0.1342, 0.02176, 0.1342, 0.02178, 0.1292, 0.7843, 0.5, 0.875, 0.5, 0.875, 0.6331, 0.7843, 0.6331, 0.02899, 0.1206, 0.029, 0.1293, 0.02178, 0.1292, 0.02178, 0.1206, 0.02898, 0.1342, 0.02894, 0.1421, 0.02172, 0.1421, 0.02176, 0.1342, 0.01533, 0.1154, 0.01529, 0.1233, 0.02163, 0.1233, 0.02167, 0.1154])
me_cube_003.materials.append(mat_ollieface)
me_cube_003.update()
me_cylinder_001 = bpy.data.meshes.new('Cylinder.001')
me_cylinder_001.from_pydata([(0.04262, -0.03527, 1.815), (0.04262, -0.03527, 1.696), (-0.008916, 0.05399, 1.815), (-0.008916, 0.05399, 1.696), (0.09416, 0.05399, 1.815), (0.09416, 0.05399, 1.696)], [], [(0, 1, 3, 2), (2, 3, 5, 4), (3, 1, 5), (4, 5, 1, 0), (0, 2, 4)])
_uv = me_cylinder_001.uv_layers.new(name='UVMap')
_uv.uv.foreach_set('vector', [0.2404, 0.7026, 0.2404, 0.6847, 0.2045, 0.6847, 0.2045, 0.7026, 0.2045, 0.7026, 0.2045, 0.6847, 0.2225, 0.6847, 0.2225, 0.7026, 0.2045, 0.6847, 0.2404, 0.6847, 0.2225, 0.6847, 0.2225, 0.7026, 0.2225, 0.6847, 0.2404, 0.6847, 0.2404, 0.7026, 0.2404, 0.7026, 0.2045, 0.7026, 0.2225, 0.7026])
me_cylinder_001.materials.append(mat_ollieface)
me_cylinder_001.update()
me_plane = bpy.data.meshes.new('Plane')
me_plane.from_pydata([(0.2192, -0.007239, 1.909), (0.1741, 0.01327, 2.248), (0.0, 0.01807, 1.787), (0.0, -0.07545, 2.248), (0.0, -0.08883, 1.786), (0.165, 0.08167, 1.841), (0.0, -0.1596, 1.904), (0.0, -0.1106, 1.929), (0.0, -0.1225, 2.118), (0.2578, 0.01069, 2.117), (0.1171, -0.06174, 1.818), (0.0, -0.1318, 1.828), (-0.2192, -0.007239, 1.909), (-0.1741, 0.01327, 2.248), (-0.165, 0.08167, 1.841), (-0.2578, 0.01069, 2.117), (-0.1171, -0.06174, 1.818)], [], [(0, 10, 11, 6), (4, 10, 5, 2), (6, 7, 0), (7, 8, 9, 0), (9, 8, 3, 1), (10, 0, 5), (11, 10, 4), (0, 9, 5), (12, 6, 11, 16), (4, 2, 14, 16), (6, 12, 7), (7, 12, 15, 8), (15, 13, 3, 8), (16, 14, 12), (11, 4, 16), (12, 14, 15)])
_uv = me_plane.uv_layers.new(name='UVMap')
_uv.uv.foreach_set('vector', [0.3518, 0.791, 0.2899, 0.7358, 0.219, 0.7473, 0.219, 0.7882, 0.219, 0.7166, 0.2899, 0.7358, 0.3189, 0.7499, 0.219, 0.7171, 0.219, 0.7882, 0.219, 0.8029, 0.3518, 0.791, 0.219, 0.8029, 0.219, 0.9176, 0.3766, 0.9172, 0.3518, 0.791, 0.3766, 0.9172, 0.219, 0.9176, 0.219, 0.9964, 0.3244, 0.9964, 0.2899, 0.7358, 0.3518, 0.791, 0.3189, 0.7499, 0.219, 0.7473, 0.2899, 0.7358, 0.219, 0.7166, 0.3518, 0.791, 0.3766, 0.9172, 0.3189, 0.7499, 0.0863, 0.791, 0.219, 0.7882, 0.219, 0.7473, 0.1482, 0.7358, 0.219, 0.7166, 0.219, 0.7171, 0.1191, 0.7499, 0.1482, 0.7358, 0.219, 0.7882, 0.0863, 0.791, 0.219, 0.8029, 0.219, 0.8029, 0.0863, 0.791, 0.06446, 0.9172, 0.219, 0.9176, 0.06446, 0.9172, 0.1136, 0.9964, 0.219, 0.9964, 0.219, 0.9176, 0.1482, 0.7358, 0.1191, 0.7499, 0.0863, 0.791, 0.219, 0.7473, 0.219, 0.7166, 0.1482, 0.7358, 0.0863, 0.791, 0.1191, 0.7499, 0.06446, 0.9172])
me_plane.materials.append(mat_ollieface)
me_plane.update()
me_cube_004 = bpy.data.meshes.new('Cube.004')
me_cube_004.from_pydata([(0.3064, 0.08374, 2.126), (0.0, 0.07971, 2.339), (0.1928, 0.07971, 2.327), (0.1955, 0.06004, 1.933), (0.218, 0.1615, 1.893), (0.1826, 0.01591, 2.321), (0.2218, 0.2694, 1.877), (0.2027, 0.2736, 2.307), (0.0, 0.3063, 1.886), (0.0, 0.2751, 2.328), (0.0, 0.006567, 2.335), (0.2904, 0.2792, 2.101), (0.2099, -0.0398, 2.237), (0.0, -0.1148, 2.254), (-0.0009947, 0.4397, 2.101), (0.05109, 0.07971, 2.365), (0.07915, 0.2664, 2.372), (0.1391, 0.3142, 1.884), (0.05109, 0.006567, 2.354), (0.0927, -0.1063, 2.248), (0.1515, 0.4307, 2.094), (0.2047, -0.007019, 2.289), (0.2823, 0.2751, 2.237), (0.29, 0.07971, 2.237), (0.0, -0.09184, 2.294), (0.0, 0.3969, 2.263), (0.04929, -0.06638, 2.322), (0.143, 0.3969, 2.251), (-4.317e-05, -0.163, 2.081), (0.2729, 0.06369, 2.033), (0.297, 0.2751, 2.017), (0.2797, -0.04626, 2.141), (0.0, -0.1458, 2.045), (0.0, 0.3969, 2.017), (0.1366, 0.3969, 2.017), (0.07792, -0.1225, 2.103), (-0.0194, 0.1774, 2.342), (0.1964, 0.1774, 2.341), (0.3148, 0.1897, 2.188), (0.05392, 0.1774, 2.377), (0.2917, 0.1906, 2.251), (0.3072, 0.1774, 2.0), (0.1177, 0.07971, 2.347), (0.01999, -0.1542, 1.95), (0.1449, 0.2745, 2.356), (0.1177, 0.006567, 2.336), (0.0971, -0.09393, 2.262), (0.0795, -0.06753, 2.287), (0.1496, -0.1108, 2.042), (0.1247, 0.1774, 2.362), (0.2185, -0.07172, 2.04), (0.1443, -0.1223, 2.112), (0.2453, -0.03324, 2.027), (0.0, 0.2972, 1.828), (0.1366, 0.2972, 1.828), (0.1366, 0.2972, 1.827), (0.2119, 0.2695, 1.826), (0.2073, 0.1774, 1.835), (0.2201, 0.03234, 1.845), (0.05557, 0.3161, 1.884), (0.03006, 0.006567, 2.346), (0.04241, -0.1053, 2.254), (0.03006, 0.07971, 2.356), (0.03006, 0.2751, 2.356), (0.06053, 0.4248, 2.141), (0.05841, 0.3969, 2.256), (0.03183, -0.06283, 2.312), (0.04822, 0.3969, 2.017), (0.04585, -0.1356, 2.079), (0.0283, 0.1774, 2.36), (0.07764, 0.3045, 1.828), (0.2119, 0.2695, 1.686), (0.1368, 0.2972, 1.827), (0.2359, 0.07971, 1.88), (0.245, 0.2789, 1.888), (0.0, 0.3471, 1.888), (0.1366, 0.3471, 1.888), (0.2572, 0.1774, 1.884), (0.0587, 0.3475, 1.886), (0.2177, 0.3478, 2.147), (0.1723, 0.3001, 1.884), (0.2061, 0.336, 2.244), (0.2168, 0.336, 2.017), (0.1941, 0.3111, 1.888), (0.3562, 0.2379, 1.955), (0.3193, 0.3634, 1.957), (0.237, 0.1182, 2.411), (0.08259, -0.1225, 2.165), (0.0, -0.1425, 2.137), (0.2514, -0.0398, 2.189), (0.135, -0.1211, 2.179), (0.04413, -0.1323, 2.154), (0.2453, 0.4281, 1.948), (0.1269, 0.4974, 1.937), (-0.0002118, 0.517, 1.95), (0.04034, 0.3471, 1.888), (0.03969, 0.3969, 2.017), (0.1073, 0.3969, 2.017), (0.1082, 0.3471, 1.888), (0.1779, 0.3656, 2.017), (0.1667, 0.3282, 1.888), (0.2159, 0.2971, 1.888), (0.2514, 0.3098, 2.017), (0.2545, 0.2245, 1.935), (0.3023, 0.2244, 2.008), (0.2876, 0.1314, 1.983), (0.2478, 0.1343, 1.882), (0.08049, 0.4501, 1.818), (0.1819, 0.4301, 1.821), (0.2525, 0.3854, 1.829), (0.3085, 0.3167, 1.829), (0.3202, 0.215, 1.813), (0.3157, 0.115, 1.825), (0.07816, -0.168, 2.174), (0.1084, -0.06997, 2.312), (0.05083, -0.0889, 2.319), (0.0005042, -0.09914, 2.292), (-2.159e-05, -0.1585, 2.188), (0.04239, -0.149, 2.188), (0.0002537, 0.338, 1.742), (0.1023, 0.3436, 1.751), (0.2267, 0.3274, 1.741), (0.3884, 0.1668, 1.954), (0.2694, 0.2292, 1.75), (0.1904, 0.2242, 2.351), (0.1321, 0.4809, 2.086), (0.3388, 0.3083, 2.078), (0.2339, 0.3473, 2.232), (0.2951, 0.2748, 2.27), (0.3196, 0.1941, 2.225), (0.1107, 0.4325, 2.279), (0.1932, 0.3728, 2.238), (0.01369, 0.4263, 2.247), (0.07887, 0.3124, 1.631), (0.254, 0.08598, 1.703), (0.2068, 0.1108, 1.913), (0.2338, 0.08504, 1.858), (0.1668, 0.002453, 1.914), (0.05186, -0.0211, 1.799), (0.1678, -0.0145, 1.824), (0.1812, 0.03125, 1.923), (0.1644, -0.06257, 1.611), (0.03268, -0.07987, 1.589), (0.1264, -0.05233, 1.647), (0.174, 0.01685, 1.919), (0.1053, -0.0174, 1.816), (0.07594, -0.0802, 1.649), (0.1508, -0.05233, 1.739), (0.03687, -0.05008, 1.73), (0.1993, 0.01822, 1.791), (0.08278, -0.06665, 1.741), (0.09317, -0.08985, 1.546), (0.1856, -0.01692, 1.72), (0.1633, -0.06229, 1.612)], [], [(105, 41, 122), (27, 7, 22, 81), (23, 2, 5, 21), (91, 61, 13, 88), (62, 1, 10, 60), (40, 37, 2, 23), (66, 60, 10, 24), (69, 36, 1, 62), (29, 0, 31), (79, 11, 85), (34, 97, 67, 93), (49, 39, 15, 42), (47, 45, 18, 26), (42, 15, 18, 45), (48, 51, 35), (65, 63, 16, 27), (64, 65, 27, 20), (61, 66, 24, 13), (38, 40, 23, 0), (0, 23, 21, 12), (79, 81, 22, 11), (95, 75, 107), (96, 95, 107), (33, 96, 107), (11, 22, 40, 38), (44, 16, 39, 49), (63, 9, 36, 69), (22, 7, 37, 40), (41, 104, 30, 84), (7, 27, 44), (7, 44, 124, 37), (12, 21, 47, 46), (43, 35, 68, 32), (2, 42, 45, 5), (21, 5, 45, 47), (49, 42, 86), (31, 50, 52), (31, 0, 12, 89), (87, 90, 46, 19), (51, 50, 31), (59, 17, 54, 70), (6, 4, 57, 56), (135, 3, 58, 136), (17, 80, 6, 56, 72, 55), (8, 59, 70, 53), (16, 63, 69, 39), (75, 33, 107), (19, 26, 66, 61), (14, 25, 65, 64), (25, 9, 63, 65), (14, 64, 94), (39, 69, 62, 15), (26, 18, 60, 66), (15, 62, 60, 18), (87, 19, 61, 91), (96, 67, 97, 107), (4, 77, 106, 73, 3, 135), (6, 74, 123), (6, 80, 121), (78, 98, 120), (74, 6, 121), (98, 78, 107), (20, 27, 81, 79), (82, 99, 34, 92), (30, 102, 82, 85), (11, 38, 84), (30, 11, 84), (38, 41, 84), (2, 37, 86), (82, 79, 85), (11, 30, 85), (46, 47, 26, 19), (37, 49, 86), (42, 2, 86), (35, 51, 90, 87), (61, 13, 117, 118), (31, 89, 90, 51), (68, 91, 88, 32), (12, 46, 90, 89), (79, 82, 92), (35, 87, 91, 68), (118, 117, 28), (20, 34, 93), (34, 20, 92), (20, 79, 92), (33, 14, 94), (64, 20, 93), (67, 64, 93), (67, 96, 33, 94), (64, 67, 94), (99, 100, 108), (82, 102, 109), (104, 103, 110), (103, 104, 111), (76, 98, 108), (105, 29, 112), (78, 95, 107), (97, 98, 107), (34, 99, 108), (97, 34, 108), (102, 101, 109), (100, 76, 108), (98, 97, 108), (99, 82, 109), (100, 99, 109), (30, 104, 110), (101, 83, 109), (83, 100, 109), (74, 101, 110), (103, 74, 110), (41, 105, 111), (101, 102, 110), (102, 30, 110), (104, 41, 111), (105, 106, 111), (106, 105, 112), (77, 103, 111), (106, 77, 111), (73, 106, 112), (29, 73, 112), (114, 115, 113), (116, 115, 113), (10, 60, 115, 116), (18, 60, 115, 114), (31, 52, 29), (76, 17, 120), (59, 8, 119), (8, 75, 119), (78, 59, 119), (98, 76, 120), (100, 83, 121, 76), (17, 59, 120), (59, 78, 120), (74, 103, 123), (4, 6, 123), (95, 78, 119, 75), (17, 76, 121), (80, 17, 121), (103, 77, 123), (41, 38, 122), (77, 4, 123), (29, 105, 122), (38, 0, 122), (0, 29, 122), (44, 27, 16), (37, 124, 49), (127, 128, 126), (49, 124, 44), (128, 129, 126), (124, 37, 129, 128), (44, 124, 128, 127), (132, 130, 125), (131, 130, 125), (44, 16, 130, 131), (63, 16, 130, 132), (70, 54, 133), (56, 57, 71), (4, 135, 136, 57), (57, 136, 134), (136, 58, 134), (71, 72, 56), (133, 53, 70), (101, 74, 121, 83), (145, 144, 137, 138), (58, 3, 140, 139), (150, 148, 142, 146), (149, 147, 152), (147, 150, 146, 143), (139, 140, 144, 145), (139, 145, 150, 147), (58, 139, 147, 149), (145, 138, 148, 150), (151, 143, 146), (152, 147, 153, 141), (153, 147, 143)])
_uv = me_cube_004.uv_layers.new(name='UVMap')
_uv.uv.foreach_set('vector', [0.2424, 0.4684, 0.248, 0.4735, 0.2711, 0.4604, 0.07947, 0.5453, 0.06247, 0.5612, 0.03978, 0.5412, 0.06149, 0.5433, 0.2431, 0.5409, 0.2154, 0.5667, 0.2125, 0.5647, 0.2188, 0.5556, 0.173, 0.5172, 0.1725, 0.5458, 0.1605, 0.5458, 0.1605, 0.5123, 0.169, 0.5749, 0.1605, 0.5699, 0.1605, 0.5687, 0.169, 0.5719, 0.2435, 0.5449, 0.2164, 0.5706, 0.2154, 0.5667, 0.2431, 0.5409, 0.1695, 0.5622, 0.169, 0.5719, 0.1605, 0.5687, 0.1605, 0.5572, 0.1685, 0.576, 0.1549, 0.5708, 0.1605, 0.5699, 0.169, 0.5749, 0.2382, 0.4828, 0.2477, 0.5093, 0.2401, 0.5137, 0.05819, 0.5156, 0.03749, 0.5026, 0.02924, 0.4615, 0.08128, 0.4787, 0.08962, 0.4787, 0.1065, 0.4787, 0.08406, 0.4559, 0.196, 0.5765, 0.1758, 0.5808, 0.175, 0.5773, 0.194, 0.5723, 0.1831, 0.555, 0.194, 0.5691, 0.175, 0.5742, 0.1745, 0.5651, 0.194, 0.5723, 0.175, 0.5773, 0.175, 0.5742, 0.194, 0.5691, 0.2031, 0.4854, 0.2016, 0.5053, 0.1826, 0.5027, 0.1036, 0.5468, 0.1116, 0.5751, 0.09765, 0.5796, 0.07947, 0.5453, 0.103, 0.5139, 0.1036, 0.5468, 0.07947, 0.5453, 0.07703, 0.5006, 0.1725, 0.5458, 0.1695, 0.5622, 0.1605, 0.5572, 0.1605, 0.5458, 0.2501, 0.5271, 0.2435, 0.5449, 0.2431, 0.5409, 0.2477, 0.5093, 0.2477, 0.5093, 0.2431, 0.5409, 0.2188, 0.5556, 0.2202, 0.5408, 0.05819, 0.5156, 0.06149, 0.5433, 0.03978, 0.5412, 0.03749, 0.5026, 0.1087, 0.4419, 0.1202, 0.4419, 0.09727, 0.4219, 0.1089, 0.4787, 0.1087, 0.4419, 0.09727, 0.4219, 0.1202, 0.4787, 0.1089, 0.4787, 0.09727, 0.4219, 0.03749, 0.5026, 0.03978, 0.5412, 0.0371, 0.5453, 0.03052, 0.5275, 0.07893, 0.5751, 0.09765, 0.5796, 0.1048, 0.5811, 0.08468, 0.5769, 0.1116, 0.5751, 0.1202, 0.5673, 0.1257, 0.5712, 0.1121, 0.5764, 0.03978, 0.5412, 0.06247, 0.5612, 0.06425, 0.571, 0.0371, 0.5453, 0.0327, 0.4739, 0.03409, 0.4762, 0.03559, 0.4787, 0.01875, 0.4611, 0.06247, 0.5612, 0.07947, 0.5453, 0.07893, 0.5751, 0.06247, 0.5612, 0.07893, 0.5751, 0.06597, 0.5736, 0.06425, 0.571, 0.2202, 0.5408, 0.2188, 0.5556, 0.1831, 0.555, 0.1881, 0.5481, 0.1661, 0.4591, 0.1826, 0.5027, 0.1735, 0.4959, 0.1605, 0.4861, 0.2154, 0.5667, 0.194, 0.5723, 0.194, 0.5691, 0.2125, 0.5647, 0.2188, 0.5556, 0.2125, 0.5647, 0.194, 0.5691, 0.1831, 0.555, 0.196, 0.5765, 0.194, 0.5723, 0.2279, 0.5906, 0.2401, 0.5137, 0.2227, 0.4849, 0.2303, 0.4811, 0.2401, 0.5137, 0.2477, 0.5093, 0.2202, 0.5408, 0.232, 0.5272, 0.184, 0.5204, 0.1989, 0.5243, 0.1881, 0.5481, 0.1869, 0.5439, 0.2016, 0.5053, 0.2227, 0.4849, 0.2401, 0.5137, 0.1044, 0.4407, 0.08057, 0.4406, 0.08128, 0.4246, 0.09808, 0.4248, 0.05703, 0.4388, 0.05809, 0.4434, 0.06116, 0.4268, 0.05984, 0.4241, 0.2193, 0.4487, 0.2161, 0.4543, 0.2231, 0.4292, 0.227, 0.433, 0.08057, 0.4406, 0.07111, 0.4406, 0.05703, 0.4388, 0.05984, 0.4241, 0.08124, 0.4246, 0.08128, 0.4246, 0.1202, 0.4412, 0.1044, 0.4407, 0.09808, 0.4248, 0.1202, 0.4246, 0.09765, 0.5796, 0.1116, 0.5751, 0.1121, 0.5764, 0.1048, 0.5811, 0.1202, 0.4419, 0.1202, 0.4787, 0.09727, 0.4219, 0.1869, 0.5439, 0.1745, 0.5651, 0.1695, 0.5622, 0.1725, 0.5458, 0.1205, 0.5025, 0.1202, 0.5488, 0.1036, 0.5468, 0.103, 0.5139, 0.1202, 0.5488, 0.1202, 0.5673, 0.1116, 0.5751, 0.1036, 0.5468, 0.1205, 0.5025, 0.103, 0.5139, 0.1203, 0.4596, 0.1758, 0.5808, 0.1685, 0.576, 0.169, 0.5749, 0.175, 0.5773, 0.1745, 0.5651, 0.175, 0.5742, 0.169, 0.5719, 0.1695, 0.5622, 0.175, 0.5773, 0.169, 0.5749, 0.169, 0.5719, 0.175, 0.5742, 0.184, 0.5204, 0.1869, 0.5439, 0.1725, 0.5458, 0.173, 0.5172, 0.1089, 0.4787, 0.1065, 0.4787, 0.08962, 0.4787, 0.09727, 0.4219, 0.2226, 0.443, 0.2337, 0.4402, 0.231, 0.4397, 0.2276, 0.4391, 0.2161, 0.4543, 0.2193, 0.4487, 0.05703, 0.4388, 0.0504, 0.4419, 0.04347, 0.4026, 0.05703, 0.4388, 0.07111, 0.4406, 0.05562, 0.3999, 0.1035, 0.4412, 0.08938, 0.4419, 0.09107, 0.4028, 0.0504, 0.4419, 0.05703, 0.4388, 0.05562, 0.3999, 0.08938, 0.4419, 0.1035, 0.4412, 0.09727, 0.4219, 0.07703, 0.5006, 0.07947, 0.5453, 0.06149, 0.5433, 0.05819, 0.5156, 0.05843, 0.4787, 0.06952, 0.4787, 0.08128, 0.4787, 0.05032, 0.4589, 0.03559, 0.4787, 0.04859, 0.4787, 0.05843, 0.4787, 0.02924, 0.4615, 0.03749, 0.5026, 0.03052, 0.5275, 0.01875, 0.4611, 0.03559, 0.4787, 0.03749, 0.5026, 0.01875, 0.4611, 0.03052, 0.5275, 0.0327, 0.4739, 0.01875, 0.4611, 0.2154, 0.5667, 0.2164, 0.5706, 0.2279, 0.5906, 0.05843, 0.4787, 0.05819, 0.5156, 0.02924, 0.4615, 0.03749, 0.5026, 0.03559, 0.4787, 0.02924, 0.4615, 0.1881, 0.5481, 0.1831, 0.555, 0.1745, 0.5651, 0.1869, 0.5439, 0.2164, 0.5706, 0.196, 0.5765, 0.2279, 0.5906, 0.194, 0.5723, 0.2154, 0.5667, 0.2279, 0.5906, 0.1826, 0.5027, 0.2016, 0.5053, 0.1989, 0.5243, 0.184, 0.5204, 0.1725, 0.5458, 0.1605, 0.5458, 0.1604, 0.527, 0.1725, 0.527, 0.2401, 0.5137, 0.232, 0.5272, 0.1989, 0.5243, 0.2016, 0.5053, 0.1735, 0.4959, 0.173, 0.5172, 0.1605, 0.5123, 0.1605, 0.4861, 0.2202, 0.5408, 0.1881, 0.5481, 0.1989, 0.5243, 0.232, 0.5272, 0.05819, 0.5156, 0.05843, 0.4787, 0.05032, 0.4589, 0.1826, 0.5027, 0.184, 0.5204, 0.173, 0.5172, 0.1735, 0.4959, 0.1725, 0.527, 0.1604, 0.527, 0.1604, 0.4964, 0.07703, 0.5006, 0.08128, 0.4787, 0.08406, 0.4559, 0.08128, 0.4787, 0.07703, 0.5006, 0.05032, 0.4589, 0.07703, 0.5006, 0.05819, 0.5156, 0.05032, 0.4589, 0.1202, 0.4787, 0.1205, 0.5025, 0.1203, 0.4596, 0.103, 0.5139, 0.07703, 0.5006, 0.08406, 0.4559, 0.1065, 0.4787, 0.103, 0.5139, 0.08406, 0.4559, 0.1065, 0.4787, 0.1089, 0.4787, 0.1202, 0.4787, 0.1203, 0.4596, 0.103, 0.5139, 0.1065, 0.4787, 0.1203, 0.4596, 0.06952, 0.4787, 0.07272, 0.4419, 0.0684, 0.4227, 0.05843, 0.4787, 0.04859, 0.4787, 0.04829, 0.4252, 0.03409, 0.4762, 0.0477, 0.4552, 0.03232, 0.4249, 0.0477, 0.4552, 0.03409, 0.4762, 0.02898, 0.4205, 0.08128, 0.4419, 0.08938, 0.4419, 0.0684, 0.4227, 0.2424, 0.4684, 0.2382, 0.4828, 0.2504, 0.4235, 0.1035, 0.4412, 0.1087, 0.4419, 0.09727, 0.4219, 0.08962, 0.4787, 0.08938, 0.4419, 0.09727, 0.4219, 0.08128, 0.4787, 0.06952, 0.4787, 0.0684, 0.4227, 0.08962, 0.4787, 0.08128, 0.4787, 0.0684, 0.4227, 0.04859, 0.4787, 0.0587, 0.4419, 0.04829, 0.4252, 0.07272, 0.4419, 0.08128, 0.4419, 0.0684, 0.4227, 0.08938, 0.4419, 0.08962, 0.4787, 0.0684, 0.4227, 0.06952, 0.4787, 0.05843, 0.4787, 0.04829, 0.4252, 0.07272, 0.4419, 0.06952, 0.4787, 0.04829, 0.4252, 0.03559, 0.4787, 0.03409, 0.4762, 0.03232, 0.4249, 0.0587, 0.4419, 0.06491, 0.4419, 0.04829, 0.4252, 0.06491, 0.4419, 0.07272, 0.4419, 0.04829, 0.4252, 0.0504, 0.4419, 0.0587, 0.4419, 0.03232, 0.4249, 0.0477, 0.4552, 0.0504, 0.4419, 0.03232, 0.4249, 0.248, 0.4735, 0.2424, 0.4684, 0.2517, 0.4201, 0.0587, 0.4419, 0.04859, 0.4787, 0.03232, 0.4249, 0.04859, 0.4787, 0.03559, 0.4787, 0.03232, 0.4249, 0.03409, 0.4762, 0.0327, 0.4739, 0.02898, 0.4205, 0.2424, 0.4684, 0.231, 0.4397, 0.2517, 0.4201, 0.231, 0.4397, 0.2424, 0.4684, 0.2504, 0.4235, 0.04693, 0.4406, 0.0477, 0.4552, 0.02898, 0.4205, 0.231, 0.4397, 0.2337, 0.4402, 0.2517, 0.4201, 0.2276, 0.4391, 0.231, 0.4397, 0.2504, 0.4235, 0.2382, 0.4828, 0.2276, 0.4391, 0.2504, 0.4235, 0.1913, 0.5622, 0.1749, 0.5644, 0.1827, 0.523, 0.1606, 0.5566, 0.1749, 0.5644, 0.1827, 0.523, 0.1605, 0.5687, 0.169, 0.5719, 0.1749, 0.5644, 0.1606, 0.5566, 0.175, 0.5742, 0.169, 0.5719, 0.1749, 0.5644, 0.1913, 0.5622, 0.2401, 0.5137, 0.2303, 0.4811, 0.2382, 0.4828, 0.08128, 0.4419, 0.08057, 0.4406, 0.09107, 0.4028, 0.1044, 0.4407, 0.1202, 0.4412, 0.1201, 0.4004, 0.1202, 0.4412, 0.1202, 0.4419, 0.1201, 0.4004, 0.1035, 0.4412, 0.1044, 0.4407, 0.1201, 0.4004, 0.08938, 0.4419, 0.08128, 0.4419, 0.09107, 0.4028, 0.07272, 0.4419, 0.06491, 0.4419, 0.05562, 0.3999, 0.08128, 0.4419, 0.08057, 0.4406, 0.1044, 0.4407, 0.09107, 0.4028, 0.1044, 0.4407, 0.1035, 0.4412, 0.09107, 0.4028, 0.0504, 0.4419, 0.0477, 0.4552, 0.04347, 0.4026, 0.05809, 0.4434, 0.05703, 0.4388, 0.04347, 0.4026, 0.1087, 0.4419, 0.1035, 0.4412, 0.1201, 0.4004, 0.1202, 0.4419, 0.08057, 0.4406, 0.08128, 0.4419, 0.05562, 0.3999, 0.07111, 0.4406, 0.08057, 0.4406, 0.05562, 0.3999, 0.0477, 0.4552, 0.04693, 0.4406, 0.04347, 0.4026, 0.248, 0.4735, 0.2501, 0.5271, 0.2711, 0.4604, 0.04693, 0.4406, 0.05809, 0.4434, 0.04347, 0.4026, 0.2382, 0.4828, 0.2424, 0.4684, 0.2711, 0.4604, 0.2501, 0.5271, 0.2477, 0.5093, 0.2711, 0.4604, 0.2477, 0.5093, 0.2382, 0.4828, 0.2711, 0.4604, 0.07893, 0.5751, 0.07947, 0.5453, 0.09765, 0.5796, 0.06425, 0.571, 0.06597, 0.5736, 0.08468, 0.5769, 0.05359, 0.5399, 0.03613, 0.5507, 0.02369, 0.4959, 0.08468, 0.5769, 0.06597, 0.5736, 0.07893, 0.5751, 0.03613, 0.5507, 0.02917, 0.5378, 0.02369, 0.4959, 0.06597, 0.5736, 0.06425, 0.571, 0.02917, 0.5378, 0.03613, 0.5507, 0.07893, 0.5751, 0.06597, 0.5736, 0.03613, 0.5507, 0.05359, 0.5399, 0.1163, 0.5441, 0.08868, 0.5533, 0.08258, 0.4982, 0.06517, 0.5417, 0.08868, 0.5533, 0.08258, 0.4982, 0.07893, 0.5751, 0.09765, 0.5796, 0.08868, 0.5533, 0.06517, 0.5417, 0.1116, 0.5751, 0.09765, 0.5796, 0.08868, 0.5533, 0.1163, 0.5441, 0.09808, 0.4248, 0.08128, 0.4246, 0.09773, 0.3686, 0.05984, 0.4241, 0.06116, 0.4268, 0.05984, 0.3843, 0.2226, 0.443, 0.2193, 0.4487, 0.227, 0.433, 0.2195, 0.4264, 0.2195, 0.4264, 0.227, 0.433, 0.2328, 0.3887, 0.227, 0.433, 0.2231, 0.4292, 0.2328, 0.3887, 0.05984, 0.3843, 0.08124, 0.4246, 0.05984, 0.4241, 0.09773, 0.3686, 0.1202, 0.4246, 0.09808, 0.4248, 0.0587, 0.4419, 0.0504, 0.4419, 0.05562, 0.3999, 0.06491, 0.4419, 0.1904, 0.4211, 0.21, 0.4502, 0.208, 0.4489, 0.1752, 0.4162, 0.2231, 0.4292, 0.2161, 0.4543, 0.2121, 0.4516, 0.2082, 0.4232, 0.184, 0.3996, 0.171, 0.3963, 0.1698, 0.3562, 0.1821, 0.3733, 0.2172, 0.4138, 0.2034, 0.3989, 0.2133, 0.3937, 0.2034, 0.3989, 0.184, 0.3996, 0.1821, 0.3733, 0.1965, 0.3729, 0.2082, 0.4232, 0.2121, 0.4516, 0.21, 0.4502, 0.1904, 0.4211, 0.2082, 0.4232, 0.1904, 0.4211, 0.184, 0.3996, 0.2034, 0.3989, 0.2231, 0.4292, 0.2082, 0.4232, 0.2034, 0.3989, 0.2172, 0.4138, 0.1904, 0.4211, 0.1752, 0.4162, 0.171, 0.3963, 0.184, 0.3996, 0.187, 0.3441, 0.1965, 0.3729, 0.1821, 0.3733, 0.2133, 0.3937, 0.2034, 0.3989, 0.207, 0.3628, 0.2073, 0.3625, 0.207, 0.3628, 0.2034, 0.3989, 0.1965, 0.3729])
me_cube_004.materials.append(mat_ollieface)
me_cube_004.update()
me_cube_008 = bpy.data.meshes.new('Cube.008')
me_cube_008.from_pydata([(-2.939, -7.875, 0.2074), (-3.372, -1.521, 1.981), (-3.232, -7.712, 0.1542), (-3.859, -2.42, 2.079), (-2.321, -2.706, 0.1108), (-2.584, 9.642, 1.454), (-2.303, -0.3712, 0.03727), (-2.826, 14.04, 1.378), (-3.111, -7.026, 0.6952), (-3.495, -9.573, 0.7166), (-2.452, 3.929, 0.5137), (-2.455, 1.225, 0.6382), (-3.287, -4.519, 1.542), (-3.829, -6.923, 1.421), (-2.503, 8.792, 0.9453), (-2.524, 5.509, 1.086), (-2.712, -3.79, 0.2324), (-3.327, 3.835, 1.734), (-2.637, -4.194, 0.1532), (-3.144, 2.31, 1.683), (-2.819, -2.786, 0.6783), (-3.068, -3.279, 0.6839), (-3.011, 0.1247, 1.296), (-3.248, 0.04576, 1.297), (-2.095, -4.872, -0.4267), (-3.312, -3.036, 1.804), (-4.084, -4.621, 1.648), (-2.567, 11.44, 1.152), (-2.554, 8.127, 1.304), (-3.033, 1.369, 1.473), (-3.308, 0.971, 1.396), (-3.53, 5.819, 1.744), (-3.192, 19.86, 1.457), (-4.414, -0.5318, 1.887), (-4.33, -2.648, 1.639), (-3.108, 17.75, 1.209), (-3.492, 5.119, 1.471)], [], [(25, 1, 3, 26), (30, 26, 34, 36), (27, 7, 5, 28), (29, 19, 1, 25), (18, 0, 24), (17, 3, 1, 19), (18, 20, 8, 0), (6, 10, 11, 4), (16, 21, 10, 6), (0, 8, 9, 2), (20, 22, 12, 8), (10, 14, 15, 11), (21, 23, 14, 10), (8, 12, 13, 9), (9, 13, 23, 21), (11, 15, 22, 20), (2, 9, 21, 16), (4, 11, 20, 18), (7, 17, 19, 5), (4, 18, 24), (28, 5, 19, 29), (27, 30, 36, 35), (16, 6, 24), (2, 16, 24), (0, 2, 24), (6, 4, 24), (13, 26, 30, 23), (15, 28, 29, 22), (22, 29, 25, 12), (14, 27, 28, 15), (23, 30, 27, 14), (12, 25, 26, 13), (36, 31, 32, 35), (34, 33, 31, 36), (3, 17, 31, 33), (7, 27, 35, 32), (17, 7, 32, 31), (26, 3, 33, 34)])
_uv = me_cube_008.uv_layers.new(name='UVMap')
_uv.uv.foreach_set('vector', [0.04804, 0.08131, 0.04612, 0.08693, 0.03066, 0.09006, 0.02352, 0.07636, 0.04817, 0.06836, 0.02352, 0.07636, 0.0157, 0.07608, 0.04232, 0.07075, 0.0717, 0.0606, 0.06347, 0.06777, 0.07118, 0.07019, 0.07212, 0.06543, 0.05689, 0.07078, 0.05338, 0.07748, 0.04612, 0.08693, 0.04804, 0.08131, 0.06947, 0.02887, 0.05988, 0.03059, 0.08671, 0.01045, 0.04756, 0.07908, 0.03066, 0.09006, 0.04612, 0.08693, 0.05338, 0.07748, 0.06947, 0.02887, 0.0637, 0.04555, 0.05443, 0.04609, 0.05988, 0.03059, 0.0801, 0.02519, 0.07535, 0.04032, 0.07527, 0.04428, 0.07952, 0.02752, 0.06711, 0.03138, 0.0558, 0.04573, 0.07535, 0.04032, 0.0801, 0.02519, 0.05988, 0.03059, 0.05443, 0.04609, 0.04222, 0.04677, 0.05058, 0.0289, 0.0637, 0.04555, 0.0576, 0.06518, 0.04882, 0.07298, 0.05443, 0.04609, 0.07535, 0.04032, 0.07374, 0.05403, 0.07307, 0.05849, 0.07527, 0.04428, 0.0558, 0.04573, 0.05008, 0.06519, 0.07374, 0.05403, 0.07535, 0.04032, 0.05443, 0.04609, 0.04882, 0.07298, 0.03161, 0.06915, 0.04222, 0.04677, 0.04222, 0.04677, 0.03161, 0.06915, 0.05008, 0.06519, 0.0558, 0.04573, 0.07527, 0.04428, 0.07307, 0.05849, 0.0576, 0.06518, 0.0637, 0.04555, 0.05058, 0.0289, 0.04222, 0.04677, 0.0558, 0.04573, 0.06711, 0.03138, 0.07952, 0.02752, 0.07527, 0.04428, 0.0637, 0.04555, 0.06947, 0.02887, 0.06347, 0.06777, 0.04756, 0.07908, 0.05338, 0.07748, 0.07118, 0.07019, 0.07952, 0.02752, 0.06947, 0.02887, 0.08671, 0.01045, 0.07212, 0.06543, 0.07118, 0.07019, 0.05338, 0.07748, 0.05689, 0.07078, 0.0717, 0.0606, 0.04817, 0.06836, 0.04232, 0.07075, 0.05451, 0.06241, 0.06711, 0.03138, 0.0801, 0.02519, 0.08671, 0.01045, 0.05058, 0.0289, 0.06711, 0.03138, 0.08671, 0.01045, 0.05988, 0.03059, 0.05058, 0.0289, 0.08671, 0.01045, 0.0801, 0.02519, 0.07952, 0.02752, 0.08671, 0.01045, 0.03161, 0.06915, 0.02352, 0.07636, 0.04817, 0.06836, 0.05008, 0.06519, 0.07307, 0.05849, 0.07212, 0.06543, 0.05689, 0.07078, 0.0576, 0.06518, 0.0576, 0.06518, 0.05689, 0.07078, 0.04804, 0.08131, 0.04882, 0.07298, 0.07374, 0.05403, 0.0717, 0.0606, 0.07212, 0.06543, 0.07307, 0.05849, 0.05008, 0.06519, 0.04817, 0.06836, 0.0717, 0.0606, 0.07374, 0.05403, 0.04882, 0.07298, 0.04804, 0.08131, 0.02352, 0.07636, 0.03161, 0.06915, 0.04232, 0.07075, 0.04111, 0.07939, 0.05183, 0.07027, 0.05451, 0.06241, 0.0157, 0.07608, 0.01303, 0.08394, 0.04111, 0.07939, 0.04232, 0.07075, 0.03066, 0.09006, 0.04756, 0.07908, 0.04111, 0.07939, 0.01303, 0.08394, 0.06347, 0.06777, 0.0717, 0.0606, 0.05451, 0.06241, 0.05183, 0.07027, 0.04756, 0.07908, 0.06347, 0.06777, 0.05183, 0.07027, 0.04111, 0.07939, 0.02352, 0.07636, 0.03066, 0.09006, 0.01303, 0.08394, 0.0157, 0.07608])
me_cube_008.materials.append(mat_ollieface)
me_cube_008.update()
me_torus = bpy.data.meshes.new('Torus')
me_torus.from_pydata([(0.2522, -0.09235, 2.177), (0.2446, -0.08986, 2.17), (0.2426, -0.09533, 2.179), (0.2368, -0.1166, 2.157), (0.2339, -0.1068, 2.157), (0.2319, -0.1123, 2.165), (0.2032, -0.1085, 2.154), (0.2104, -0.1011, 2.155), (0.2083, -0.1066, 2.163), (0.1978, -0.07918, 2.172), (0.2065, -0.08064, 2.167), (0.2045, -0.08611, 2.175), (0.228, -0.06921, 2.186), (0.2277, -0.07367, 2.177), (0.2257, -0.07914, 2.185), (0.2333, -0.08398, 2.214), (0.2258, -0.08149, 2.208), (0.2237, -0.08696, 2.216), (0.218, -0.1082, 2.195), (0.215, -0.09847, 2.194), (0.213, -0.1039, 2.202), (0.1844, -0.1001, 2.192), (0.1915, -0.09278, 2.192), (0.1895, -0.09825, 2.2), (0.1789, -0.07081, 2.21), (0.1877, -0.07227, 2.204), (0.1857, -0.07774, 2.213), (0.2092, -0.06084, 2.223), (0.2089, -0.06529, 2.214), (0.2068, -0.07076, 2.223)], [], [(0, 3, 4, 1), (1, 4, 5, 2), (2, 5, 3, 0), (3, 6, 7, 4), (4, 7, 8, 5), (5, 8, 6, 3), (6, 9, 10, 7), (7, 10, 11, 8), (8, 11, 9, 6), (9, 12, 13, 10), (10, 13, 14, 11), (11, 14, 12, 9), (12, 0, 1, 13), (13, 1, 2, 14), (14, 2, 0, 12), (15, 18, 19, 16), (16, 19, 20, 17), (17, 20, 18, 15), (18, 21, 22, 19), (19, 22, 23, 20), (20, 23, 21, 18), (21, 24, 25, 22), (22, 25, 26, 23), (23, 26, 24, 21), (24, 27, 28, 25), (25, 28, 29, 26), (26, 29, 27, 24), (27, 15, 16, 28), (28, 16, 17, 29), (29, 17, 15, 27)])
_uv = me_torus.uv_layers.new(name='UVMap')
_uv.uv.foreach_set('vector', [0.6, 0.6667, 0.8, 0.6667, 0.8, 1.0, 0.6, 1.0, 0.6, 0.0, 0.8, 0.0, 0.8, 0.3333, 0.6, 0.3333, 0.6, 0.3333, 0.8, 0.3333, 0.8, 0.6667, 0.6, 0.6667, 0.8, 0.6667, 1.0, 0.6667, 1.0, 1.0, 0.8, 1.0, 0.8, 0.0, 1.0, 0.0, 1.0, 0.3333, 0.8, 0.3333, 0.8, 0.3333, 1.0, 0.3333, 1.0, 0.6667, 0.8, 0.6667, 0.0, 0.6667, 0.2, 0.6667, 0.2, 1.0, 0.0, 1.0, 0.0, 0.0, 0.2, 0.0, 0.2, 0.3333, 0.0, 0.3333, 0.0, 0.3333, 0.2, 0.3333, 0.2, 0.6667, 0.0, 0.6667, 0.2, 0.6667, 0.4, 0.6667, 0.4, 1.0, 0.2, 1.0, 0.2, 0.0, 0.4, 0.0, 0.4, 0.3333, 0.2, 0.3333, 0.2, 0.3333, 0.4, 0.3333, 0.4, 0.6667, 0.2, 0.6667, 0.4, 0.6667, 0.6, 0.6667, 0.6, 1.0, 0.4, 1.0, 0.4, 0.0, 0.6, 0.0, 0.6, 0.3333, 0.4, 0.3333, 0.4, 0.3333, 0.6, 0.3333, 0.6, 0.6667, 0.4, 0.6667, 0.6, 0.6667, 0.8, 0.6667, 0.8, 1.0, 0.6, 1.0, 0.6, 0.0, 0.8, 0.0, 0.8, 0.3333, 0.6, 0.3333, 0.6, 0.3333, 0.8, 0.3333, 0.8, 0.6667, 0.6, 0.6667, 0.8, 0.6667, 1.0, 0.6667, 1.0, 1.0, 0.8, 1.0, 0.8, 0.0, 1.0, 0.0, 1.0, 0.3333, 0.8, 0.3333, 0.8, 0.3333, 1.0, 0.3333, 1.0, 0.6667, 0.8, 0.6667, 0.0, 0.6667, 0.2, 0.6667, 0.2, 1.0, 0.0, 1.0, 0.0, 0.0, 0.2, 0.0, 0.2, 0.3333, 0.0, 0.3333, 0.0, 0.3333, 0.2, 0.3333, 0.2, 0.6667, 0.0, 0.6667, 0.2, 0.6667, 0.4, 0.6667, 0.4, 1.0, 0.2, 1.0, 0.2, 0.0, 0.4, 0.0, 0.4, 0.3333, 0.2, 0.3333, 0.2, 0.3333, 0.4, 0.3333, 0.4, 0.6667, 0.2, 0.6667, 0.4, 0.6667, 0.6, 0.6667, 0.6, 1.0, 0.4, 1.0, 0.4, 0.0, 0.6, 0.0, 0.6, 0.3333, 0.4, 0.3333, 0.4, 0.3333, 0.6, 0.3333, 0.6, 0.6667, 0.4, 0.6667])
me_torus.materials.append(mat_material)
me_torus.update()
me_cube_009 = bpy.data.meshes.new('Cube.009')
me_cube_009.from_pydata([(0.2612, -0.03031, 2.079), (0.2431, 0.05413, 2.065), (0.3817, -0.02592, 1.868), (0.1151, -0.1209, 1.862), (0.2157, -0.04925, 1.965), (0.2294, -0.006445, 2.063), (0.2325, 0.01997, 2.063), (0.2127, 0.04966, 1.955), (0.2365, -0.01036, 2.14), (0.2283, -0.05948, 1.762), (0.1223, -0.1137, 1.768), (0.2926, 0.05512, 2.09), (0.3757, -0.01289, 1.969), (0.3162, 0.0222, 1.898), (0.2828, -0.01121, 2.14), (0.3057, -0.0616, 1.903), (0.2829, -0.02338, 2.14), (0.318, -0.03852, 2.038), (0.2827, 0.05698, 2.14), (0.2365, 0.02374, 2.14), (0.295, 0.005841, 2.081), (0.3017, -0.03305, 2.065), (0.2059, -0.1013, 1.853), (0.1585, -0.07346, 1.868), (0.3183, -0.0604, 1.972), (0.2434, -0.07937, 1.954), (0.2828, 0.02288, 2.14), (0.3056, 0.009926, 1.903), (0.3057, -0.03312, 1.903), (0.2019, 0.0285, 1.912), (0.2309, 0.02969, 1.853), (0.2428, 0.07339, 1.953), (0.3274, 0.02977, 1.971), (0.2364, 0.05783, 2.14), (0.2366, -0.02253, 2.14), (0.2038, -0.02198, 1.966), (0.2173, 0.01286, 1.959), (0.2758, -0.07562, 1.849), (0.3088, 0.09349, 1.841), (0.3573, 0.1167, 1.951)], [], [(36, 6, 1, 7), (10, 23, 29), (28, 2, 15), (25, 17, 0), (21, 20, 26, 14), (17, 25, 24), (12, 21, 17), (24, 2, 32), (13, 32, 2), (12, 11, 20), (12, 20, 21), (6, 5, 8, 19), (20, 11, 18, 26), (23, 25, 4, 3), (29, 23, 3), (22, 24, 25), (15, 2, 24), (24, 12, 17), (30, 10, 29), (24, 32, 12), (13, 2, 27), (27, 2, 28), (3, 7, 31, 29), (29, 31, 30), (7, 1, 11, 31), (11, 32, 39), (3, 36, 7), (3, 4, 35), (3, 35, 36), (4, 0, 5, 35), (35, 5, 6, 36), (10, 22, 23), (37, 15, 24, 22), (9, 37, 22), (13, 9, 30), (18, 33, 19, 26), (14, 8, 34, 16), (37, 9, 13, 27, 28, 15), (26, 19, 8, 14), (1, 6, 19, 33), (17, 21, 14, 16), (11, 1, 33, 18), (5, 0, 34, 8), (0, 17, 16, 34), (10, 30, 22), (25, 23, 22), (32, 13, 38), (31, 32, 38), (0, 4, 25), (9, 22, 30), (30, 31, 38), (13, 30, 38), (32, 11, 12), (31, 11, 39), (32, 31, 39)])
_uv = me_cube_009.uv_layers.new(name='UVMap')
_uv.uv.foreach_set('vector', [0.2229, 0.3245, 0.2567, 0.3332, 0.2588, 0.3303, 0.2211, 0.3254, 0.1522, 0.329, 0.1876, 0.3308, 0.2066, 0.3232, 0.217, 0.2902, 0.2164, 0.2624, 0.217, 0.2901, 0.2247, 0.3159, 0.2602, 0.3039, 0.2654, 0.3266, 0.2663, 0.3123, 0.2703, 0.3164, 0.2868, 0.3278, 0.2868, 0.3278, 0.2602, 0.3039, 0.2247, 0.3159, 0.2399, 0.2952, 0.2463, 0.2772, 0.2663, 0.3123, 0.2602, 0.3039, 0.2399, 0.2952, 0.2164, 0.2624, 0.2409, 0.2924, 0.2169, 0.2863, 0.2409, 0.2924, 0.2164, 0.2624, 0.2463, 0.2772, 0.2728, 0.3184, 0.2703, 0.3164, 0.2463, 0.2772, 0.2703, 0.3164, 0.2663, 0.3123, 0.2567, 0.3332, 0.2564, 0.3342, 0.2808, 0.342, 0.2808, 0.342, 0.2703, 0.3164, 0.2728, 0.3184, 0.2868, 0.3278, 0.2868, 0.3278, 0.1876, 0.3308, 0.2247, 0.3159, 0.2245, 0.3258, 0.1801, 0.3434, 0.2066, 0.3232, 0.1876, 0.3308, 0.1801, 0.3434, 0.1891, 0.3144, 0.2399, 0.2952, 0.2247, 0.3159, 0.217, 0.2901, 0.2164, 0.2624, 0.2399, 0.2952, 0.2399, 0.2952, 0.2463, 0.2772, 0.2602, 0.3039, 0.1923, 0.3067, 0.1522, 0.329, 0.2066, 0.3232, 0.2399, 0.2952, 0.2409, 0.2924, 0.2463, 0.2772, 0.2169, 0.2863, 0.2164, 0.2624, 0.217, 0.2902, 0.217, 0.2902, 0.2164, 0.2624, 0.217, 0.2902, 0.1801, 0.3434, 0.2211, 0.3254, 0.2243, 0.3159, 0.2066, 0.3232, 0.2066, 0.3232, 0.2243, 0.3159, 0.1923, 0.3067, 0.2211, 0.3254, 0.2588, 0.3303, 0.2728, 0.3184, 0.2243, 0.3159, 0.2728, 0.3184, 0.2409, 0.2924, 0.2386, 0.2806, 0.1801, 0.3434, 0.2229, 0.3245, 0.2211, 0.3254, 0.1801, 0.3434, 0.2245, 0.3258, 0.2234, 0.3296, 0.1801, 0.3434, 0.2234, 0.3296, 0.2229, 0.3245, 0.2245, 0.3258, 0.2654, 0.3266, 0.2564, 0.3342, 0.2234, 0.3296, 0.2234, 0.3296, 0.2564, 0.3342, 0.2567, 0.3332, 0.2229, 0.3245, 0.1522, 0.329, 0.1891, 0.3144, 0.1876, 0.3308, 0.1967, 0.2924, 0.217, 0.2901, 0.2399, 0.2952, 0.1891, 0.3144, 0.1639, 0.2957, 0.1967, 0.2924, 0.1891, 0.3144, 0.2169, 0.2863, 0.1639, 0.2957, 0.1923, 0.3067, 0.2868, 0.3278, 0.2808, 0.342, 0.2808, 0.342, 0.2868, 0.3278, 0.2868, 0.3278, 0.2808, 0.342, 0.2808, 0.3419, 0.2868, 0.3278, 0.1967, 0.2924, 0.1639, 0.2957, 0.2169, 0.2863, 0.217, 0.2902, 0.217, 0.2902, 0.217, 0.2901, 0.2868, 0.3278, 0.2808, 0.342, 0.2808, 0.342, 0.2868, 0.3278, 0.2588, 0.3303, 0.2567, 0.3332, 0.2808, 0.342, 0.2808, 0.342, 0.2602, 0.3039, 0.2663, 0.3123, 0.2868, 0.3278, 0.2868, 0.3278, 0.2728, 0.3184, 0.2588, 0.3303, 0.2808, 0.342, 0.2868, 0.3278, 0.2564, 0.3342, 0.2654, 0.3266, 0.2808, 0.3419, 0.2808, 0.342, 0.2654, 0.3266, 0.2602, 0.3039, 0.2868, 0.3278, 0.2808, 0.3419, 0.1522, 0.329, 0.1923, 0.3067, 0.1891, 0.3144, 0.2247, 0.3159, 0.1876, 0.3308, 0.1891, 0.3144, 0.2409, 0.2924, 0.2169, 0.2863, 0.1986, 0.2813, 0.2243, 0.3159, 0.2409, 0.2924, 0.1986, 0.2813, 0.2654, 0.3266, 0.2245, 0.3258, 0.2247, 0.3159, 0.1639, 0.2957, 0.1891, 0.3144, 0.1923, 0.3067, 0.1923, 0.3067, 0.2243, 0.3159, 0.1986, 0.2813, 0.2169, 0.2863, 0.1923, 0.3067, 0.1986, 0.2813, 0.2409, 0.2924, 0.2728, 0.3184, 0.2463, 0.2772, 0.2243, 0.3159, 0.2728, 0.3184, 0.2386, 0.2806, 0.2409, 0.2924, 0.2243, 0.3159, 0.2386, 0.2806])
me_cube_009.materials.append(mat_ollieface)
me_cube_009.update()
me_cube_005 = bpy.data.meshes.new('Cube.005')
me_cube_005.from_pydata([(0.1684, 0.1053, 2.423), (-0.005371, 0.1053, 2.327), (0.03171, 0.1366, 2.44), (0.03171, 0.07393, 2.44), (0.04099, 0.1366, 2.395), (0.04099, 0.07393, 2.395), (0.07751, 0.07393, 2.433), (-0.02598, 0.08816, 2.412), (0.03171, 0.1053, 2.458), (-0.02598, 0.1224, 2.412), (0.07751, 0.1366, 2.433), (0.07751, 0.1053, 2.448), (0.001004, 0.1366, 2.394), (-0.02598, 0.1053, 2.412), (0.001004, 0.07393, 2.394), (0.04099, 0.1053, 2.395)], [], [(15, 1, 5), (14, 1, 7), (13, 1, 9), (12, 1, 4), (11, 8, 2, 10), (0, 11, 10), (0, 6, 11), (6, 3, 8, 11), (10, 12, 4, 0), (2, 9, 12, 10), (9, 1, 12), (8, 13, 9, 2), (3, 7, 13, 8), (7, 1, 13), (6, 14, 7, 3), (0, 5, 14, 6), (5, 1, 14), (0, 15, 5), (0, 4, 15), (4, 1, 15)])
_uv = me_cube_005.uv_layers.new(name='UVMap')
_uv.uv.foreach_set('vector', [0.1167, 0.3973, 0.11, 0.3876, 0.1167, 0.3973, 0.111, 0.3971, 0.11, 0.3876, 0.1071, 0.3996, 0.1071, 0.3996, 0.11, 0.3876, 0.1071, 0.3996, 0.111, 0.3971, 0.11, 0.3876, 0.1167, 0.3973, 0.1219, 0.4048, 0.1154, 0.4063, 0.1154, 0.4038, 0.1219, 0.4028, 0.1349, 0.4013, 0.1219, 0.4048, 0.1219, 0.4028, 0.1349, 0.4013, 0.1219, 0.4028, 0.1219, 0.4048, 0.1219, 0.4028, 0.1154, 0.4038, 0.1154, 0.4063, 0.1219, 0.4048, 0.1219, 0.4028, 0.111, 0.3971, 0.1167, 0.3973, 0.1349, 0.4013, 0.1154, 0.4038, 0.1071, 0.3996, 0.111, 0.3971, 0.1219, 0.4028, 0.1071, 0.3996, 0.11, 0.3876, 0.111, 0.3971, 0.1154, 0.4063, 0.1071, 0.3996, 0.1071, 0.3996, 0.1154, 0.4038, 0.1154, 0.4038, 0.1071, 0.3996, 0.1071, 0.3996, 0.1154, 0.4063, 0.1071, 0.3996, 0.11, 0.3876, 0.1071, 0.3996, 0.1219, 0.4028, 0.111, 0.3971, 0.1071, 0.3996, 0.1154, 0.4038, 0.1349, 0.4013, 0.1167, 0.3973, 0.111, 0.3971, 0.1219, 0.4028, 0.1167, 0.3973, 0.11, 0.3876, 0.111, 0.3971, 0.1349, 0.4013, 0.1167, 0.3973, 0.1167, 0.3973, 0.1349, 0.4013, 0.1167, 0.3973, 0.1167, 0.3973, 0.1167, 0.3973, 0.11, 0.3876, 0.1167, 0.3973])
me_cube_005.materials.append(mat_ollieface)
me_cube_005.update()
me_cube_006 = bpy.data.meshes.new('Cube.006')
me_cube_006.from_pydata([(0.0903, 0.2076, 1.267), (0.05269, 0.2073, 1.301), (3.101e-05, 0.1482, 1.274), (0.05004, 0.5625, 1.32), (3.101e-05, 0.1477, 1.353), (0.0903, 0.3033, 1.171), (0.0903, 0.355, 1.254), (0.0903, 0.402, 1.13), (0.08466, 0.4754, 1.259), (0.0903, 0.5146, 1.186), (0.07625, 0.5233, 1.29), (3.101e-05, 0.6207, 1.383), (3.101e-05, 0.3424, 1.292), (3.101e-05, 0.2742, 1.148), (3.101e-05, 0.5011, 1.298), (3.101e-05, 0.4044, 1.095), (3.101e-05, 0.5595, 1.336), (3.101e-05, 0.5528, 1.168)], [], [(5, 6, 1, 0), (12, 4, 1, 6), (14, 12, 6, 8), (2, 13, 5, 0), (7, 8, 6, 5), (9, 10, 8, 7), (16, 14, 8, 10), (13, 15, 7, 5), (11, 16, 10, 3), (15, 17, 9, 7), (9, 3, 10), (11, 3, 9, 17), (0, 1, 4, 2)])
_uv = me_cube_006.uv_layers.new(name='UVMap')
_uv.uv.foreach_set('vector', [0.2517, 0.1474, 0.2867, 0.1272, 0.3039, 0.1888, 0.2899, 0.1882, 0.3021, 0.1329, 0.3249, 0.2142, 0.3039, 0.1888, 0.2867, 0.1272, 0.3072, 0.06751, 0.3021, 0.1329, 0.2867, 0.1272, 0.2905, 0.07757, 0.2923, 0.2129, 0.2419, 0.159, 0.2517, 0.1474, 0.2899, 0.1882, 0.2364, 0.1061, 0.2905, 0.07757, 0.2867, 0.1272, 0.2517, 0.1474, 0.2609, 0.06035, 0.3039, 0.05823, 0.2905, 0.07757, 0.2364, 0.1061, 0.3233, 0.04394, 0.3072, 0.06751, 0.2905, 0.07757, 0.3039, 0.05823, 0.2419, 0.159, 0.2218, 0.1046, 0.2364, 0.1061, 0.2517, 0.1474, 0.3436, 0.01931, 0.3233, 0.04394, 0.3039, 0.05823, 0.3169, 0.04245, 0.2218, 0.1046, 0.2541, 0.04434, 0.2609, 0.06035, 0.2364, 0.1061, 0.2609, 0.06035, 0.3169, 0.04245, 0.3039, 0.05823, 0.3436, 0.01931, 0.3169, 0.04245, 0.2609, 0.06035, 0.2541, 0.04434, 0.2899, 0.1882, 0.3039, 0.1888, 0.3249, 0.2142, 0.2923, 0.2129])
me_cube_006.materials.append(mat_ollieface)
me_cube_006.update()
me_icosphere = bpy.data.meshes.new('Icosphere')
me_icosphere.from_pydata([(0.0, 0.07849, 1.766), (0.1895, 0.03063, 1.869), (-0.07239, -0.02748, 1.869), (-0.2059, 0.1154, 1.875), (-0.07239, 0.301, 1.869), (0.1895, 0.2515, 1.869), (0.07239, -0.02748, 2.035), (-0.1895, 0.03063, 2.035), (-0.1895, 0.2515, 2.035), (0.07239, 0.3096, 2.035), (0.2343, 0.1247, 2.035), (0.0, 0.1247, 2.138)], [], [(0, 1, 2), (1, 0, 5), (0, 2, 3), (0, 3, 4), (0, 4, 5), (1, 5, 10), (2, 1, 6), (3, 2, 7), (4, 3, 8), (5, 4, 9), (1, 10, 6), (2, 6, 7), (3, 7, 8), (4, 8, 9), (5, 9, 10), (6, 10, 11), (7, 6, 11), (8, 7, 11), (9, 8, 11), (10, 9, 11)])
_uv = me_icosphere.uv_layers.new(name='UVMap')
_uv.uv.foreach_set('vector', [0.1818, 0.0, 0.2727, 0.1575, 0.09091, 0.1575, 0.2727, 0.1575, 0.3636, 0.0, 0.4545, 0.1575, 0.9091, 0.0, 1.0, 0.1575, 0.8182, 0.1575, 0.7273, 0.0, 0.8182, 0.1575, 0.6364, 0.1575, 0.5455, 0.0, 0.6364, 0.1575, 0.4545, 0.1575, 0.2727, 0.1575, 0.4545, 0.1575, 0.3636, 0.3149, 0.09091, 0.1575, 0.2727, 0.1575, 0.1818, 0.3149, 0.8182, 0.1575, 1.0, 0.1575, 0.9091, 0.3149, 0.6364, 0.1575, 0.8182, 0.1575, 0.7273, 0.3149, 0.4545, 0.1575, 0.6364, 0.1575, 0.5455, 0.3149, 0.2727, 0.1575, 0.3636, 0.3149, 0.1818, 0.3149, 0.09091, 0.1575, 0.1818, 0.3149, 0.0, 0.3149, 0.8182, 0.1575, 0.9091, 0.3149, 0.7273, 0.3149, 0.6364, 0.1575, 0.7273, 0.3149, 0.5455, 0.3149, 0.4545, 0.1575, 0.5455, 0.3149, 0.3636, 0.3149, 0.1818, 0.3149, 0.3636, 0.3149, 0.2727, 0.4724, 0.0, 0.3149, 0.1818, 0.3149, 0.09091, 0.4724, 0.7273, 0.3149, 0.9091, 0.3149, 0.8182, 0.4724, 0.5455, 0.3149, 0.7273, 0.3149, 0.6364, 0.4724, 0.3636, 0.3149, 0.5455, 0.3149, 0.4545, 0.4724])
me_icosphere.update()
me_cube_007 = bpy.data.meshes.new('Cube.007')
me_cube_007.from_pydata([(0.1749, -0.04159, 0.9854), (0.1708, -0.02312, 1.143), (0.2091, 0.1858, 0.976), (0.1911, 0.167, 1.142), (0.3051, 0.009036, 1.004), (0.3051, 0.1284, 1.004), (0.2633, 0.1725, 0.9696), (0.2243, 0.1456, 1.156), (0.2612, -0.03117, 0.9707), (0.2237, 0.01713, 1.159), (0.2137, -0.03348, 1.092), (0.2375, 0.1777, 1.093), (0.2685, 0.1443, 1.104), (0.2666, 0.006768, 1.108)], [], [(0, 1, 3, 2), (6, 7, 5), (8, 9, 1, 0), (6, 5, 4, 8), (7, 3, 1, 9), (2, 6, 8, 0), (4, 9, 8), (2, 3, 7, 6), (4, 5, 7, 9), (9, 7, 12, 13), (7, 3, 11, 12), (9, 1, 10, 13)])
_uv = me_cube_007.uv_layers.new(name='UVMap')
_uv.uv.foreach_set('vector', [0.1426, 0.02415, 0.1464, 0.05707, 0.186, 0.05686, 0.1899, 0.0222, 0.1872, 0.02087, 0.1815, 0.05977, 0.178, 0.02806, 0.1447, 0.02108, 0.1548, 0.06031, 0.1464, 0.05707, 0.1426, 0.02415, 0.1872, 0.02087, 0.178, 0.02806, 0.1531, 0.02806, 0.1447, 0.02108, 0.1815, 0.05977, 0.186, 0.05686, 0.1464, 0.05707, 0.1548, 0.06031, 0.1899, 0.0222, 0.1872, 0.02087, 0.1447, 0.02108, 0.1426, 0.02415, 0.1531, 0.02806, 0.1548, 0.06031, 0.1447, 0.02108, 0.1899, 0.0222, 0.186, 0.05686, 0.1815, 0.05977, 0.1872, 0.02087, 0.1531, 0.02806, 0.178, 0.02806, 0.1815, 0.05977, 0.1548, 0.06031, 0.1548, 0.06031, 0.1815, 0.05977, 0.1813, 0.04883, 0.1526, 0.04959, 0.1815, 0.05977, 0.186, 0.05686, 0.1882, 0.04656, 0.1813, 0.04883, 0.1548, 0.06031, 0.1464, 0.05707, 0.1442, 0.04635, 0.1526, 0.04959])
me_cube_007.materials.append(mat_ollieface)
me_cube_007.update()
arm_metarig = bpy.data.armatures.new('metarig')  # bones are not reproduced

# ---- objects
ob_refernce = bpy.data.objects.new('refernce', None)
ob_metarig = bpy.data.objects.new('metarig', arm_metarig)
ob_shoe = bpy.data.objects.new('shoe', me_cube)
ob_leg = bpy.data.objects.new('leg', me_cylinder)
ob_hoodie = bpy.data.objects.new('hoodie', me_cube_001)
ob_body = bpy.data.objects.new('body', me_cube_002)
ob_arm = bpy.data.objects.new('arm', me_cylinder_002)
ob_paw = bpy.data.objects.new('paw', me_cube_003)
ob_neck = bpy.data.objects.new('neck', me_cylinder_001)
ob_face = bpy.data.objects.new('face', me_plane)
ob_hair = bpy.data.objects.new('hair', me_cube_004)
ob_ear2 = bpy.data.objects.new('ear2', me_cube_008)
ob_piercing = bpy.data.objects.new('piercing', me_torus)
ob_hairside = bpy.data.objects.new('hairside', me_cube_009)
ob_ahoge = bpy.data.objects.new('ahoge', me_cube_005)
ob_tail = bpy.data.objects.new('tail', me_cube_006)
ob_skull = bpy.data.objects.new('skull', me_icosphere)
ob_pocket = bpy.data.objects.new('pocket', me_cube_007)
ob_empty = bpy.data.objects.new('Empty', None)
ob_camera = bpy.data.objects.new('Camera', cam_camera)
ob_light = bpy.data.objects.new('Light', light_light)

# ---- transforms, parenting, visibility, modifiers, constraints
ob_refernce.location = (-1.22, 0.08362, 0.0)
ob_refernce.rotation_euler = (1.571, 0.0, 0.0)
ob_refernce.scale = (1.045, 1.045, 1.045)
ob_refernce.empty_display_type = 'IMAGE'
ob_refernce.empty_display_size = 2.004
ob_refernce.empty_image_offset = (0.2477, 0.2477)
ob_refernce.use_empty_image_alpha = True
ob_refernce.color = (1.0, 1.0, 1.0, 0.5)
ob_metarig.location = (0.0, 0.0, 0.0)
ob_metarig.scale = (1.0, 1.0, 1.062)
ob_shoe.location = (0.0, 0.0, 0.0)
_m = ob_shoe.modifiers.new('Mirror', 'MIRROR')
ob_leg.location = (0.0, 0.0, 0.0)
_m = ob_leg.modifiers.new('Mirror', 'MIRROR')
ob_hoodie.location = (0.0, 0.0, 1.52)
ob_hoodie.scale = (0.2677, 0.2677, 0.2677)
ob_body.location = (0.0, 0.0, 0.0)
_m = ob_body.modifiers.new('Mirror', 'MIRROR')
ob_arm.location = (0.0, 0.0, 0.0)
_m = ob_arm.modifiers.new('Mirror', 'MIRROR')
_m.mirror_object = ob_body
ob_paw.location = (0.0, 0.0, 0.0)
_m = ob_paw.modifiers.new('Mirror', 'MIRROR')
ob_neck.location = (0.0, 0.0, 0.0)
ob_neck.rotation_euler = (0.0, 0.0, 1.047)
ob_face.location = (0.0, 0.0, 0.0)
ob_hair.location = (0.0, 0.0, 0.0)
_m = ob_hair.modifiers.new('Mirror', 'MIRROR')
ob_ear2.location = (0.7278, 0.0, 2.046)
ob_ear2.scale = (0.1468, 0.01073, 0.1468)
_m = ob_ear2.modifiers.new('Mirror', 'MIRROR')
_m.mirror_object = ob_body
ob_piercing.location = (0.0, 0.0, 0.0)
_m = ob_piercing.modifiers.new('Mirror', 'MIRROR')
ob_hairside.location = (0.0, 0.0, 0.0)
_m = ob_hairside.modifiers.new('Mirror', 'MIRROR')
_m.mirror_object = ob_body
ob_ahoge.location = (0.0, 0.0, 0.0)
ob_tail.location = (0.0, 0.0, 0.0)
_m = ob_tail.modifiers.new('Mirror', 'MIRROR')
_m.mirror_object = ob_body
ob_skull.location = (0.0, 0.0, 0.0)
ob_pocket.location = (0.0, 0.0, 0.0)
_m = ob_pocket.modifiers.new('Mirror', 'MIRROR')
_m.mirror_object = ob_body
ob_empty.location = (0.0, 0.0, 0.0)
ob_empty.rotation_euler = (1.403, -1.261e-07, -0.06515)
ob_empty.empty_display_type = 'IMAGE'
ob_empty.empty_display_size = 5.0
ob_camera.location = (7.359, -6.926, 4.958)
ob_camera.rotation_euler = (1.109, 0.0, 0.8149)
ob_camera.lock_rotations_4d = False
ob_camera.empty_display_type = 'ARROWS'
ob_camera.color = (0.0, 0.0, 0.0, 0.0)
ob_camera.display_type = 'WIRE'
ob_camera.lineart.crease_threshold = 0.0
ob_light.location = (4.076, 1.005, 5.904)
ob_light.rotation_euler = (0.6503, 0.05522, 1.866)
ob_light.lock_rotations_4d = False
ob_light.empty_display_type = 'ARROWS'
ob_light.color = (0.0, 0.0, 0.0, 0.0)
ob_light.lineart.crease_threshold = 0.0

# ---- collection membership
scene.collection.objects.link(ob_refernce)
col_ollie.objects.link(ob_metarig)
col_ollie.objects.link(ob_shoe)
col_ollie.objects.link(ob_leg)
col_ollie.objects.link(ob_hoodie)
col_ollie.objects.link(ob_body)
col_ollie.objects.link(ob_arm)
col_ollie.objects.link(ob_paw)
col_ollie.objects.link(ob_neck)
col_ollie.objects.link(ob_face)
col_ollie.objects.link(ob_hair)
col_ollie.objects.link(ob_ear2)
col_ollie.objects.link(ob_piercing)
col_ollie.objects.link(ob_hairside)
col_ollie.objects.link(ob_ahoge)
col_ollie.objects.link(ob_tail)
col_ollie.objects.link(ob_skull)
col_ollie.objects.link(ob_pocket)
col_ollie.objects.link(ob_empty)
col_ollie.objects.link(ob_camera)
col_ollie.objects.link(ob_light)

# ---- scene / render settings (as saved in the file)
scene.camera = ob_camera
scene.frame_start = 1; scene.frame_end = 250; scene.frame_set(1)
scene.render.engine = 'BLENDER_EEVEE_NEXT'
scene.render.bake_bias = 0.0
scene.render.bake_samples = 0
scene.cycles.sampling_pattern = 'TABULATED_SOBOL'
scene.eevee.use_volume_custom_range = False
scene.view_settings.view_transform = 'Standard'
bpy.context.view_layer.update()
